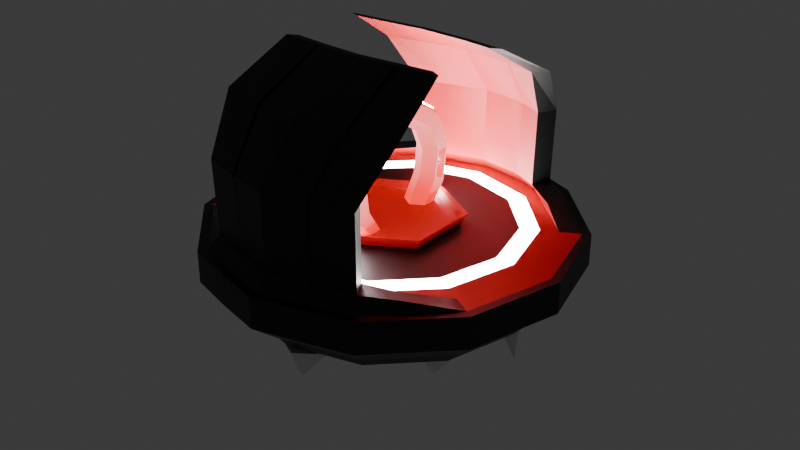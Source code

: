 # Source: Train_Launch_Control_blend.blend  (saved by Blender 4.5.91; exported with 4.5.12 LTS)
import bpy
from mathutils import Matrix  # noqa: F401  (used for matrix-valued properties, if any)

bpy.ops.wm.read_factory_settings(use_empty=True)
scene = bpy.context.scene
scene.name = 'Scene'

# ---- collections
col_collection = bpy.data.collections.new('Collection'); scene.collection.children.link(col_collection)

# ---- materials (node trees are filled in below, after node groups)
mat_material_004 = bpy.data.materials.new('Material.004')
mat_material_005 = bpy.data.materials.new('Material.005')
mat_material_003 = bpy.data.materials.new('Material.003')
mat_material_008 = bpy.data.materials.new('Material.008')
mat_material = bpy.data.materials.new('Material')
mat_material.preview_render_type = 'CUBE'
mat_material_001 = bpy.data.materials.new('Material.001')
mat_material_002 = bpy.data.materials.new('Material.002')
mat_material_009 = bpy.data.materials.new('Material.009')

# ---- node groups
ng_smooth_by_angle = bpy.data.node_groups.new('Smooth by Angle', 'GeometryNodeTree')
_s = ng_smooth_by_angle.interface.new_socket(name='Mesh', in_out='OUTPUT', socket_type='NodeSocketGeometry')
_s = ng_smooth_by_angle.interface.new_socket(name='Mesh', in_out='INPUT', socket_type='NodeSocketGeometry')
_s = ng_smooth_by_angle.interface.new_socket(name='Angle', in_out='INPUT', socket_type='NodeSocketFloat')
_s.subtype = 'ANGLE'
_s.default_value = 0.5236
_s.min_value = 0.0
_s.max_value = 3.142
_s.description = 'Maximum face angle for smooth edges'
_s = ng_smooth_by_angle.interface.new_socket(name='Ignore Sharpness', in_out='INPUT', socket_type='NodeSocketBool')
_s.force_non_field = True
ng_smooth_by_angle.description = 'Set the sharpness of mesh edges based on the angle between the neighboring faces'
ng_smooth_by_angle.is_modifier = True
_N = ng_smooth_by_angle.nodes; _L = ng_smooth_by_angle.links
n0 = _N.new('GeometryNodeSetShadeSmooth'); n0.name = 'Set Shade Smooth'; n0.location = (120, -80)
n0.domain = 'EDGE'
n1 = _N.new('GeometryNodeSetShadeSmooth'); n1.name = 'Set Shade Smooth.001'; n1.location = (300, -80)
n2 = _N.new('NodeGroupOutput'); n2.name = 'Group Output'; n2.location = (480, -80)
n3 = _N.new('GeometryNodeInputMeshEdgeAngle'); n3.name = 'Edge Angle'; n3.location = (-440, -240)
n4 = _N.new('NodeGroupInput'); n4.name = 'Group Input'; n4.location = (-80, -80)
n5 = _N.new('GeometryNodeInputEdgeSmooth'); n5.name = 'Is Edge Smooth'; n5.location = (-260, -120)
n6 = _N.new('GeometryNodeInputShadeSmooth'); n6.name = 'Is Shade Smooth'; n6.location = (-440, -397)
n7 = _N.new('FunctionNodeCompare'); n7.name = 'Compare'; n7.location = (-260, -260)
n7.operation = 'LESS_EQUAL'
n7.inputs[6].default_value = (0.0, 0.0, 0.0, 0.0)
n7.inputs[7].default_value = (0.0, 0.0, 0.0, 0.0)
n8 = _N.new('FunctionNodeBooleanMath'); n8.name = 'Boolean Math.001'; n8.location = (-80, -260)
n9 = _N.new('NodeGroupInput'); n9.name = 'Group Input.001'; n9.location = (-440, -329)
n10 = _N.new('NodeGroupInput'); n10.name = 'Group Input.002'; n10.location = (-259, -189)
n11 = _N.new('FunctionNodeBooleanMath'); n11.name = 'Boolean Math'; n11.location = (-80, -149)
n11.operation = 'OR'
n12 = _N.new('FunctionNodeBooleanMath'); n12.name = 'Boolean Math.002'; n12.location = (-260, -380)
n12.operation = 'OR'
n13 = _N.new('NodeGroupInput'); n13.name = 'Group Input.003'; n13.location = (-440, -460)
_L.new(n3.outputs[0], n7.inputs[0])
_L.new(n1.outputs[0], n2.inputs[0])
_L.new(n9.outputs[1], n7.inputs[1])
_L.new(n7.outputs[0], n8.inputs[0])
_L.new(n4.outputs[0], n0.inputs[0])
_L.new(n0.outputs[0], n1.inputs[0])
_L.new(n8.outputs[0], n0.inputs[2])
_L.new(n10.outputs[2], n11.inputs[1])
_L.new(n5.outputs[0], n11.inputs[0])
_L.new(n11.outputs[0], n0.inputs[1])
_L.new(n13.outputs[2], n12.inputs[1])
_L.new(n6.outputs[0], n12.inputs[0])
_L.new(n12.outputs[0], n8.inputs[1])
n2.is_active_output = True

# ---- material node trees
mat_material_004.use_nodes = True; mat_material_004.node_tree.nodes.clear()
_N = mat_material_004.node_tree.nodes; _L = mat_material_004.node_tree.links
n0 = _N.new('ShaderNodeBsdfPrincipled'); n0.name = 'Principled BSDF'; n0.location = (-200, 100)
n0.inputs[0].default_value = (0.448, 0.0, 0.004114, 1.0)
n1 = _N.new('ShaderNodeOutputMaterial'); n1.name = 'Material Output'; n1.location = (200, 100)
_L.new(n0.outputs[0], n1.inputs[0])
n1.is_active_output = True
mat_material_005.use_nodes = True; mat_material_005.node_tree.nodes.clear()
_N = mat_material_005.node_tree.nodes; _L = mat_material_005.node_tree.links
n0 = _N.new('ShaderNodeBsdfPrincipled'); n0.name = 'Principled BSDF'; n0.location = (-200, 100)
n0.inputs[0].default_value = (0.0, 0.0, 0.0, 1.0)
n1 = _N.new('ShaderNodeOutputMaterial'); n1.name = 'Material Output'; n1.location = (200, 100)
_L.new(n0.outputs[0], n1.inputs[0])
n1.is_active_output = True
mat_material_003.use_nodes = True; mat_material_003.node_tree.nodes.clear()
_N = mat_material_003.node_tree.nodes; _L = mat_material_003.node_tree.links
n0 = _N.new('ShaderNodeOutputMaterial'); n0.name = 'Material Output'; n0.location = (312, 95)
n1 = _N.new('ShaderNodeBsdfPrincipled'); n1.name = 'Principled BSDF.001'; n1.location = (120, 95)
_L.new(n1.outputs[0], n0.inputs[0])
n0.is_active_output = True
mat_material_008.use_nodes = True; mat_material_008.node_tree.nodes.clear()
_N = mat_material_008.node_tree.nodes; _L = mat_material_008.node_tree.links
n0 = _N.new('ShaderNodeBsdfPrincipled'); n0.name = 'Principled BSDF'; n0.location = (-200, 100)
n0.inputs[0].default_value = (0.3802, 0.3261, 0.3322, 1.0)
n0.inputs[28].default_value = 35.8
n1 = _N.new('ShaderNodeOutputMaterial'); n1.name = 'Material Output'; n1.location = (200, 100)
_L.new(n0.outputs[0], n1.inputs[0])
n1.is_active_output = True
mat_material.use_nodes = True; mat_material.node_tree.nodes.clear()
_N = mat_material.node_tree.nodes; _L = mat_material.node_tree.links
n0 = _N.new('ShaderNodeBsdfPrincipled'); n0.name = 'Principled BSDF'; n0.location = (-200, 100)
n0.inputs[0].default_value = (0.4016, 0.3113, 0.3052, 1.0)
n0.inputs[2].default_value = 0.5191
n0.inputs[3].default_value = 1.3
n0.inputs[27].default_value = (0.07119, 0.0, 0.0, 1.0)
n0.inputs[28].default_value = 23.1
n1 = _N.new('ShaderNodeOutputMaterial'); n1.name = 'Material Output'; n1.location = (200, 100)
_L.new(n0.outputs[0], n1.inputs[0])
n1.is_active_output = True
mat_material_001.use_nodes = True; mat_material_001.node_tree.nodes.clear()
_N = mat_material_001.node_tree.nodes; _L = mat_material_001.node_tree.links
n0 = _N.new('ShaderNodeBsdfPrincipled'); n0.name = 'Principled BSDF'; n0.location = (-200, 100)
n0.inputs[0].default_value = (1.0, 1.0, 1.0, 1.0)
n0.inputs[27].default_value = (0.7874, 0.71, 0.7375, 1.0)
n0.inputs[28].default_value = 340.3
n1 = _N.new('ShaderNodeOutputMaterial'); n1.name = 'Material Output'; n1.location = (200, 100)
_L.new(n0.outputs[0], n1.inputs[0])
n1.is_active_output = True
mat_material_002.use_nodes = True; mat_material_002.node_tree.nodes.clear()
_N = mat_material_002.node_tree.nodes; _L = mat_material_002.node_tree.links
n0 = _N.new('ShaderNodeBsdfPrincipled'); n0.name = 'Principled BSDF'; n0.location = (-200, 100)
n0.inputs[0].default_value = (0.5356, 0.4738, 0.5131, 1.0)
n0.inputs[28].default_value = 2.1
n1 = _N.new('ShaderNodeOutputMaterial'); n1.name = 'Material Output'; n1.location = (200, 100)
_L.new(n0.outputs[0], n1.inputs[0])
n1.is_active_output = True
mat_material_009.use_nodes = True; mat_material_009.node_tree.nodes.clear()
_N = mat_material_009.node_tree.nodes; _L = mat_material_009.node_tree.links
n0 = _N.new('ShaderNodeBsdfPrincipled'); n0.name = 'Principled BSDF'; n0.location = (-200, 100)
n0.inputs[0].default_value = (0.466, 0.0, 0.007656, 1.0)
n1 = _N.new('ShaderNodeOutputMaterial'); n1.name = 'Material Output'; n1.location = (200, 100)
_L.new(n0.outputs[0], n1.inputs[0])
n1.is_active_output = True

# ---- world
world_world = bpy.data.worlds.new('World'); scene.world = world_world
world_world.use_nodes = True; world_world.node_tree.nodes.clear()
_N = world_world.node_tree.nodes; _L = world_world.node_tree.links
n0 = _N.new('ShaderNodeOutputWorld'); n0.name = 'World Output'; n0.location = (200, 100)
n1 = _N.new('ShaderNodeBackground'); n1.name = 'Background'; n1.location = (-200, 100)
n1.inputs[0].default_value = (0.05088, 0.05088, 0.05088, 1.0)
_L.new(n1.outputs[0], n0.inputs[0])
n0.is_active_output = True
world_world.color = (0.05088, 0.05088, 0.05088)
world_world.sun_shadow_jitter_overblur = 0.0

# ---- meshes
me_cylinder_001 = bpy.data.meshes.new('Cylinder.001')
me_cylinder_001.from_pydata([(-0.01083, 0.7744, 3.466), (0.3754, 0.6709, 3.466), (0.6582, 0.3882, 3.466), (0.7617, 0.001923, 3.466), (0.6582, -0.3843, 3.466), (0.3754, -0.6671, 3.466), (-0.01083, -0.7706, 3.466), (-0.3971, -0.6671, 3.466), (-0.6798, -0.3843, 3.466), (-0.7833, 0.001923, 3.466), (-0.6798, 0.3882, 3.466), (-0.3971, 0.6709, 3.466), (0.5, 0.866, 1.0), (0.0, 1.0, 1.0), (0.866, 0.5, 1.0), (1.0, 0.0, 1.0), (0.866, -0.5, 1.0), (0.5, -0.866, 1.0), (0.0, -1.0, 1.0), (-0.5, -0.866, 1.0), (-0.866, -0.5, 1.0), (-1.0, 0.0, 1.0), (-0.866, 0.5, 1.0), (-0.5, 0.866, 1.0), (0.4123, 0.7141, 2.67), (0.0, 0.8246, 2.67), (0.7141, 0.4123, 2.67), (0.8246, 0.0, 2.67), (0.7141, -0.4123, 2.67), (0.4123, -0.7141, 2.67), (0.0, -0.8246, 2.67), (-0.4123, -0.7141, 2.67), (-0.7141, -0.4123, 2.67), (-0.8246, 0.0, 2.67), (-0.7141, 0.4123, 2.67), (-0.4123, 0.7141, 2.67), (-0.02552, 0.00453, 6.849), (-0.06033, 0.483, 4.179), (0.1746, 0.42, 4.179), (-0.2952, -0.3937, 4.179), (-0.4672, -0.2217, 4.179), (0.3465, -0.2217, 4.179), (0.1746, -0.3937, 4.179), (-0.2952, 0.42, 4.179), (0.3465, 0.2481, 4.179), (-0.5301, 0.01319, 4.179), (-0.06033, -0.4566, 4.179), (0.4095, 0.01319, 4.179), (-0.4672, 0.2481, 4.179), (0.0, 1.0, -1.0), (0.5, 0.866, -1.0), (0.866, 0.5, -1.0), (1.0, 0.0, -1.0), (0.866, -0.5, -1.0), (0.5, -0.866, -1.0), (0.0, -1.0, -1.0), (-0.5, -0.866, -1.0), (-0.866, -0.5, -1.0), (-1.0, 0.0, -1.0), (-0.866, 0.5, -1.0), (-0.5, 0.866, -1.0), (3.736e-10, 0.9526, -1.0), (0.4763, 0.825, -1.0), (0.825, 0.4763, -1.0), (0.9526, -4.982e-10, -1.0), (0.825, -0.4763, -1.0), (0.4763, -0.825, -1.0), (3.736e-10, -0.9526, -1.0), (-0.4763, -0.825, -1.0), (-0.825, -0.4763, -1.0), (-0.9526, -4.982e-10, -1.0), (-0.825, 0.4763, -1.0), (-0.4763, 0.825, -1.0), (2.44e-09, 0.839, -1.0), (0.4195, 0.7266, -1.0), (0.7266, 0.4195, -1.0), (0.839, -4.982e-10, -1.0), (0.7266, -0.4195, -1.0), (0.4195, -0.7266, -1.0), (2.44e-09, -0.839, -1.0), (-0.4195, -0.7266, -1.0), (-0.7266, -0.4195, -1.0), (-0.839, -4.982e-10, -1.0), (-0.7266, 0.4195, -1.0), (-0.4195, 0.7266, -1.0), (2.723e-10, 0.8858, -1.803), (0.4429, 0.7672, -1.803), (0.6296, 0.6501, -1.589), (0.5938, -0.6801, -1.743), (0.4429, -0.7672, -1.803), (2.723e-10, -0.8858, -1.803), (-0.4429, -0.7672, -1.803), (-0.6687, -0.6125, -1.486), (-0.7039, 0.5903, -1.413), (-0.4429, 0.7672, -1.803), (2.194e-09, 0.7802, -1.803), (0.3901, 0.6757, -1.803), (0.5562, 0.5716, -1.586), (0.5436, -0.6053, -1.609), (0.3901, -0.6757, -1.803), (2.194e-09, -0.7802, -1.803), (-0.3901, -0.6757, -1.803), (-0.5743, -0.5457, -1.486), (-0.6218, 0.5162, -1.413), (-0.3901, 0.6757, -1.803), (0.0, 0.0, -1.0), (0.08586, 0.2697, 6.294), (-0.06035, 0.2955, 6.294), (0.1841, 0.1543, 6.294), (0.222, 0.01319, 6.294), (0.1841, -0.128, 6.294), (0.08081, -0.2313, 6.294), (-0.06035, -0.2691, 6.294), (-0.2015, -0.2313, 6.294), (-0.3048, -0.128, 6.294), (-0.3427, 0.01319, 6.294), (-0.3048, 0.1543, 6.294), (-0.2015, 0.2577, 6.294), (0.3723, 0.6449, -1.037), (3.215e-09, 0.7446, -1.037), (0.6449, 0.3723, -1.037), (0.7446, 1.741e-09, -1.037), (0.6449, -0.3723, -1.037), (0.3723, -0.6449, -1.037), (9.365e-09, -0.7446, -1.037), (-0.3723, -0.6449, -1.037), (-0.6449, -0.3723, -1.037), (-0.7446, -4.409e-09, -1.037), (-0.6449, 0.3723, -1.037), (-0.3723, 0.6449, -1.037), (-4.146e-09, 0.6447, -1.04), (0.3224, 0.5583, -1.04), (0.5583, 0.3224, -1.04), (0.6447, 4.899e-09, -1.04), (0.5583, -0.3224, -1.04), (0.3224, -0.5583, -1.04), (1.004e-08, -0.6447, -1.04), (-0.3224, -0.5583, -1.04), (-0.5583, -0.3224, -1.04), (-0.6447, -9.288e-09, -1.04), (-0.5583, 0.3224, -1.04), (-0.3224, 0.5583, -1.04), (2.844e-10, 0.2729, -12.03), (0.4627, 0.2363, -12.03), (0.4627, -0.2363, -12.03), (2.844e-10, -0.2729, -12.03), (-0.4627, -0.2363, -12.03), (-0.4627, 0.2363, -12.03), (2.292e-09, 0.2403, -12.03), (0.4075, 0.2081, -12.03), (0.4075, -0.2081, -12.03), (2.292e-09, -0.2403, -12.03), (-0.4075, -0.2081, -12.03), (-0.4075, 0.2081, -12.03), (0.4483, 0.7765, -6.554), (0.3949, 0.6839, -6.554), (1.487e-09, 0.8966, -6.554), (-0.4483, 0.7765, -6.554), (3.432e-09, 0.7897, -6.554), (-0.3949, 0.6839, -6.554), (0.4483, -0.7765, -6.554), (0.3949, -0.6839, -6.554), (1.487e-09, -0.8966, -6.554), (3.432e-09, -0.7897, -6.554), (-0.4483, -0.7765, -6.554), (-0.3949, -0.6839, -6.554), (0.4596, 0.5041, -9.845), (8.564e-10, 0.6609, -9.845), (3.121e-09, 0.5821, -9.845), (-0.4596, 0.5041, -9.845), (0.5219, 0.5723, -9.845), (-0.5219, 0.5723, -9.845), (0.5219, -0.5723, -9.845), (8.564e-10, -0.6609, -9.845), (-0.5219, -0.5723, -9.845), (-0.4596, -0.5041, -9.845), (0.4596, -0.5041, -9.845), (3.121e-09, -0.5821, -9.845), (0.0, 0.2158, 2.296), (0.0, 0.3354, -1.413), (0.1869, 0.1079, 2.296), (0.2905, 0.1677, -1.413), (0.1869, -0.1079, 2.296), (0.2905, -0.1677, -1.413), (0.0, -0.2158, 2.296), (0.0, -0.3354, -1.413), (-0.1869, -0.1079, 2.296), (-0.2905, -0.1677, -1.413), (-0.1869, 0.1079, 2.296), (-0.2905, 0.1677, -1.413), (0.3123, 0.1803, -1.413), (0.0, 0.3606, -1.413), (0.3123, -0.1803, -1.413), (0.0, -0.3606, -1.413), (-0.3123, -0.1803, -1.413), (-0.3123, 0.1803, -1.413), (0.3299, 0.1929, -1.761), (-0.00421, 0.3858, -1.761), (0.3299, -0.1929, -1.761), (-0.00421, -0.3858, -1.761), (-0.3383, -0.1929, -1.761), (-0.3383, 0.1929, -1.761), (0.3066, 0.1794, -1.761), (-0.00421, 0.3588, -1.761), (0.3066, -0.1794, -1.761), (-0.00421, -0.3588, -1.761), (-0.315, -0.1794, -1.761), (-0.315, 0.1794, -1.761), (0.2846, -0.9237, -1.0), (0.2482, -0.9335, -1.0), (0.2482, -0.9335, 1.0), (0.2846, -0.9237, 1.0), (0.2047, -0.7698, 2.67), (0.2347, -0.7617, 2.67), (0.195, -0.7154, 3.466), (0.06482, -0.4231, 4.179), (0.2711, -0.88, -1.0), (0.2364, -0.8893, -1.0), (0.2388, -0.775, -1.0), (0.2082, -0.7832, -1.0), (0.2521, -0.8183, -1.803), (0.2199, -0.8269, -1.803), (0.222, -0.7207, -1.803), (0.1936, -0.7283, -1.803), (0.2119, -0.6879, -1.037), (0.1848, -0.6951, -1.037), (0.2633, -0.2521, -12.03), (0.2297, -0.2547, -12.03), (0.2319, -0.222, -12.03), (0.2023, -0.2243, -12.03), (0.2247, -0.7295, -6.554), (0.196, -0.7372, -6.554), (0.2225, -0.837, -6.554), (0.2552, -0.8283, -6.554), (0.2616, -0.5377, -9.845), (0.2282, -0.5433, -9.845), (0.259, -0.6169, -9.845), (0.297, -0.6105, -9.845), (0.27, -0.8704, -0.9554), (0.2372, -0.8792, -0.9554), (0.252, -0.8122, -1.713), (0.2216, -0.8204, -1.713), (0.2626, -0.2776, -11.7), (0.2308, -0.2801, -11.7), (0.2241, -0.8299, -6.533), (0.2549, -0.8216, -6.533), (0.2586, -0.6221, -9.64), (0.2944, -0.616, -9.64), (-0.2332, -0.9434, -1.0), (-0.2622, -0.9356, -1.0), (-0.2622, -0.9356, 1.0), (-0.2332, -0.9434, 1.0), (-0.2201, -0.7715, 2.67), (-0.1962, -0.7779, 2.67), (-0.2072, -0.7239, 3.466), (-0.1815, -0.43, 4.179), (-0.2232, -0.8987, -1.0), (-0.2508, -0.8913, -1.0), (-0.1992, -0.7915, -1.0), (-0.2235, -0.785, -1.0), (-0.2091, -0.8357, -1.803), (-0.2348, -0.8288, -1.803), (-0.1868, -0.7361, -1.803), (-0.2094, -0.73, -1.803), (-0.1793, -0.6967, -1.037), (-0.2009, -0.6909, -1.037), (-0.2174, -0.2574, -12.03), (-0.2443, -0.2553, -12.03), (-0.2158, -0.2267, -12.03), (-0.2394, -0.2249, -12.03), (-0.1888, -0.745, -6.554), (-0.2117, -0.7389, -6.554), (-0.2374, -0.8389, -6.554), (-0.2114, -0.8459, -6.554), (-0.2161, -0.5491, -9.845), (-0.2428, -0.5446, -9.845), (-0.2727, -0.6183, -9.845), (-0.2424, -0.6235, -9.845), (-0.2234, -0.8976, -1.013), (-0.2502, -0.8904, -1.013), (-0.2097, -0.8366, -1.79), (-0.2346, -0.8299, -1.79), (-0.2178, -0.2764, -11.8), (-0.2438, -0.2744, -11.8), (-0.2371, -0.8397, -6.392), (-0.2119, -0.8465, -6.392), (-0.2714, -0.626, -9.58), (-0.242, -0.631, -9.58), (-0.2759, 0.9261, -1.0), (-0.2759, 0.9261, 1.0), (-0.2275, 0.7637, 2.67), (-0.2239, 0.7173, 3.466), (-0.1343, 0.2757, 6.294), (-0.1899, 0.4483, 4.179), (-0.2628, 0.8822, -1.0), (-0.2314, 0.777, -1.0), (-0.2444, 0.8204, -1.803), (-0.2152, 0.7225, -1.803), (-0.2054, 0.6896, -1.037), (-0.2553, 0.2527, -12.03), (-0.2248, 0.2226, -12.03), (-0.2178, 0.7313, -6.554), (-0.2473, 0.8304, -6.554), (-0.2536, 0.539, -9.845), (-0.2879, 0.612, -9.845), (-0.2481, 0.9335, -1.0), (-0.1769, 0.4518, 4.179), (-0.2363, 0.8893, -1.0), (-0.2081, 0.7832, -1.0), (-0.2197, 0.827, -1.803), (-0.1935, 0.7283, -1.803), (-0.1847, 0.6952, -1.037), (-0.2295, 0.2547, -12.03), (-0.2022, 0.2244, -12.03), (-0.1959, 0.7372, -6.554), (-0.228, 0.5434, -9.845), (-0.2481, 0.9335, 1.0), (-0.2046, 0.7698, 2.67), (-0.2025, 0.7231, 3.466), (-0.2224, 0.837, -6.554), (-0.2589, 0.6169, -9.845), (0.2666, 0.9553, -1.0), (0.2972, 0.9471, -1.0), (0.2972, 0.9471, 1.0), (0.2666, 0.9553, 1.0), (0.2626, 0.781, 2.67), (0.2373, 0.7878, 2.67), (0.2415, 0.7336, 3.466), (0.2178, 0.7399, 3.466), (0.1179, 0.462, 4.179), (0.1323, 0.4581, 4.179), (0.2587, 0.9101, -1.0), (0.2879, 0.9022, -1.0), (0.2397, 0.8015, -1.0), (0.2655, 0.7946, -1.0), (0.2475, 0.8463, -1.803), (0.2747, 0.839, -1.803), (0.2299, 0.7454, -1.803), (0.2538, 0.739, -1.803), (0.224, 0.6841, -1.037), (0.2468, 0.6779, -1.037), (0.2541, 0.2607, -12.03), (0.2825, 0.2584, -12.03), (0.2357, 0.2296, -12.03), (0.2607, 0.2276, -12.03), (0.2768, 0.8492, -6.554), (0.2493, 0.8566, -6.554), (0.2315, 0.7545, -6.554), (0.2557, 0.748, -6.554), (0.3059, 0.6259, -9.845), (0.2738, 0.6313, -9.845), (0.2531, 0.5561, -9.845), (0.2813, 0.5513, -9.845), (-0.2235, 0.8313, -6.537), (-0.2473, 0.8249, -6.537), (-0.2583, 0.6212, -9.679), (-0.286, 0.6165, -9.679), (-0.2445, 0.8154, -1.649), (-0.262, 0.8744, -0.8827), (-0.2549, 0.2734, -11.76), (-0.2368, 0.8812, -0.8827), (-0.221, 0.8217, -1.649), (-0.2303, 0.2753, -11.76), (0.2592, 0.9018, -0.8827), (0.2871, 0.8943, -0.8827), (0.2486, 0.8409, -1.649), (0.2745, 0.8339, -1.649), (0.2549, 0.2818, -11.76), (0.282, 0.2796, -11.76), (0.2766, 0.8437, -6.537), (0.2503, 0.8507, -6.537), (0.3043, 0.6305, -9.679), (0.2737, 0.6357, -9.679)], [], [(322, 323, 12, 50), (50, 12, 14, 51), (51, 14, 15, 52), (52, 15, 16, 53), (53, 16, 17, 54), (209, 210, 18, 55), (249, 250, 19, 56), (56, 19, 20, 57), (57, 20, 21, 58), (58, 21, 22, 59), (329, 37, 107, 106), (59, 22, 23, 60), (305, 316, 13, 49), (24, 26, 14, 12), (26, 27, 15, 14), (27, 28, 16, 15), (28, 29, 17, 16), (213, 211, 17, 29), (212, 210, 211, 213), (252, 250, 251, 253), (32, 33, 21, 20), (33, 34, 22, 21), (34, 35, 23, 22), (317, 25, 13, 316), (212, 30, 18, 210), (327, 1, 24, 325), (1, 2, 26, 24), (2, 3, 27, 26), (3, 4, 28, 27), (4, 5, 29, 28), (214, 6, 30, 212), (254, 7, 31, 252), (7, 8, 32, 31), (8, 9, 33, 32), (9, 10, 34, 33), (10, 11, 35, 34), (318, 0, 25, 317), (40, 39, 113, 114), (42, 41, 110, 111), (293, 43, 117, 292), (44, 38, 106, 108), (45, 40, 114, 115), (47, 44, 108, 109), (48, 45, 115, 116), (255, 46, 112), (41, 47, 109, 110), (43, 48, 116, 117), (11, 10, 48, 43), (4, 3, 47, 41), (254, 6, 46, 255), (10, 9, 45, 48), (3, 2, 44, 47), (325, 24, 12, 323), (9, 8, 40, 45), (2, 1, 38, 44), (291, 11, 43, 293), (5, 4, 41, 42), (8, 7, 39, 40), (328, 0, 37, 329), (331, 61, 49, 321), (63, 62, 50, 51), (64, 63, 51, 52), (65, 64, 52, 53), (66, 65, 53, 54), (216, 66, 54, 208), (256, 67, 55, 248), (69, 68, 56, 57), (70, 69, 57, 58), (71, 70, 58, 59), (72, 71, 59, 60), (294, 72, 60, 288), (71, 72, 94, 93), (333, 73, 95, 337), (83, 71, 93, 103), (81, 80, 101, 102), (62, 63, 87, 86), (102, 92, 69, 81), (258, 79, 100, 262), (332, 62, 86, 336), (68, 69, 92, 91), (218, 78, 99, 222), (339, 119, 73, 333), (120, 118, 74, 75), (121, 120, 75, 76), (122, 121, 76, 77), (123, 122, 77, 78), (224, 123, 78, 218), (264, 124, 79, 258), (126, 125, 80, 81), (127, 126, 81, 82), (128, 127, 82, 83), (129, 128, 83, 84), (298, 129, 84, 295), (236, 173, 145, 227), (97, 96, 86, 87), (99, 98, 88, 89), (176, 172, 144, 150), (320, 167, 142, 312), (102, 101, 91, 92), (69, 70, 82, 81), (70, 71, 83, 82), (104, 103, 93, 94), (170, 166, 149, 143), (75, 74, 96, 97), (307, 61, 85, 309), (65, 66, 89, 88), (84, 83, 103, 104), (63, 75, 97, 87), (217, 67, 90, 221), (295, 84, 104, 297), (78, 77, 98, 99), (257, 68, 91, 261), (36, 106, 107), (36, 108, 106), (36, 109, 108), (36, 110, 109), (36, 111, 110), (36, 112, 111), (36, 113, 112), (36, 114, 113), (36, 115, 114), (36, 116, 115), (36, 117, 116), (65, 88, 98, 77), (63, 64, 76, 75), (64, 65, 77, 76), (105, 130, 131), (105, 131, 132), (105, 132, 133), (105, 133, 134), (105, 134, 135), (105, 135, 136), (105, 136, 137), (105, 137, 138), (105, 138, 139), (105, 139, 140), (105, 140, 141), (105, 141, 130), (343, 148, 142, 341), (228, 150, 144, 226), (268, 151, 145, 266), (300, 153, 147, 299), (351, 168, 148, 343), (349, 170, 143, 342), (234, 176, 150, 228), (276, 174, 146, 267), (303, 169, 153, 300), (174, 175, 152, 146), (274, 177, 151, 268), (169, 171, 147, 153), (104, 94, 157, 159), (297, 104, 159, 301), (336, 86, 154, 345), (337, 95, 158, 347), (86, 96, 155, 154), (309, 85, 156, 319), (262, 100, 163, 270), (91, 101, 165, 164), (261, 91, 164, 272), (222, 99, 161, 230), (99, 89, 160, 161), (221, 90, 162, 232), (159, 157, 171, 169), (301, 159, 169, 303), (345, 154, 170, 349), (347, 158, 168, 351), (154, 155, 166, 170), (319, 156, 167, 320), (270, 163, 177, 274), (164, 165, 175, 174), (272, 164, 174, 276), (230, 161, 176, 234), (161, 160, 172, 176), (232, 162, 173, 236), (178, 180, 190, 191), (180, 182, 192, 190), (182, 184, 193, 192), (184, 186, 194, 193), (186, 188, 195, 194), (188, 178, 191, 195), (184, 188, 186), (190, 196, 197, 191), (194, 200, 199, 193), (187, 206, 200, 194), (185, 205, 206, 187), (187, 194, 195, 189), (191, 197, 201, 195), (203, 197, 196, 202), (202, 196, 198, 204), (204, 198, 199, 205), (205, 199, 200, 206), (207, 201, 197, 203), (179, 203, 202, 181), (193, 199, 198, 192), (192, 198, 196, 190), (195, 201, 207, 189), (181, 202, 204, 183), (189, 207, 203, 179), (183, 204, 205, 185), (160, 233, 237, 172), (217, 221, 241, 239), (163, 231, 235, 177), (231, 230, 234, 235), (89, 220, 233, 160), (227, 226, 242, 243), (100, 223, 231, 163), (223, 222, 230, 231), (177, 235, 229, 151), (235, 234, 228, 229), (151, 229, 227, 145), (229, 228, 226, 227), (66, 216, 220, 89), (220, 216, 238, 240), (172, 237, 226, 144), (221, 232, 244, 241), (124, 225, 219, 79), (225, 224, 218, 219), (79, 219, 223, 100), (219, 218, 222, 223), (67, 217, 209, 55), (217, 216, 208, 209), (6, 214, 215, 46), (5, 214, 213, 29), (214, 212, 213), (253, 251, 18, 30), (252, 31, 19, 250), (54, 17, 211, 208), (208, 211, 210, 209), (245, 244, 246, 247), (240, 241, 244, 245), (238, 239, 241, 240), (247, 246, 243, 242), (216, 217, 239, 238), (237, 233, 245, 247), (226, 237, 247, 242), (233, 220, 240, 245), (232, 236, 246, 244), (236, 227, 243, 246), (162, 273, 277, 173), (256, 257, 279, 278), (165, 271, 275, 175), (271, 270, 274, 275), (90, 260, 273, 162), (267, 266, 282, 283), (101, 263, 271, 165), (263, 262, 270, 271), (36, 107, 292, 117), (173, 277, 266, 145), (261, 272, 284, 281), (152, 269, 267, 146), (269, 268, 266, 267), (67, 256, 260, 90), (257, 261, 281, 279), (125, 265, 259, 80), (265, 264, 258, 259), (80, 259, 263, 101), (259, 258, 262, 263), (68, 257, 249, 56), (257, 256, 248, 249), (214, 5, 42, 215), (6, 254, 253, 30), (254, 252, 253), (31, 32, 20, 19), (55, 18, 251, 248), (248, 251, 250, 249), (285, 284, 286, 287), (280, 281, 284, 285), (287, 286, 283, 282), (278, 279, 281, 280), (266, 277, 287, 282), (277, 273, 285, 287), (260, 256, 278, 280), (273, 260, 280, 285), (276, 267, 283, 286), (272, 276, 286, 284), (113, 255, 112), (179, 181, 183, 185, 187, 189), (188, 184, 178), (178, 184, 180), (180, 184, 182), (215, 42, 111), (39, 255, 113), (112, 46, 215), (215, 111, 112), (254, 255, 39, 7), (157, 302, 304, 171), (314, 301, 303, 315), (94, 296, 302, 157), (310, 297, 301, 314), (315, 303, 300, 313), (313, 300, 299, 312), (308, 295, 297, 310), (72, 294, 296, 94), (171, 304, 299, 147), (311, 298, 295, 308), (307, 294, 288, 305), (318, 291, 293, 306), (306, 293, 292), (11, 291, 290, 35), (35, 290, 289, 23), (60, 23, 289, 288), (37, 306, 292, 107), (0, 318, 306, 37), (61, 307, 305, 49), (119, 311, 308, 73), (73, 308, 310, 95), (148, 313, 312, 142), (168, 315, 313, 148), (95, 310, 314, 158), (158, 314, 315, 168), (299, 304, 356, 359), (336, 345, 369, 366), (304, 302, 354, 356), (307, 309, 361, 360), (291, 318, 317, 290), (290, 317, 316, 289), (288, 289, 316, 305), (155, 348, 352, 166), (348, 347, 351, 352), (156, 346, 350, 167), (296, 294, 358, 357), (96, 338, 348, 155), (338, 337, 347, 348), (85, 335, 346, 156), (346, 335, 365, 370), (167, 350, 341, 142), (309, 319, 353, 361), (166, 352, 344, 149), (352, 351, 343, 344), (149, 344, 342, 143), (344, 343, 341, 342), (118, 340, 334, 74), (340, 339, 333, 334), (61, 331, 335, 85), (342, 341, 367, 368), (74, 334, 338, 96), (334, 333, 337, 338), (62, 332, 322, 50), (332, 331, 321, 322), (1, 327, 330, 38), (327, 328, 329, 330), (25, 326, 324, 13), (326, 325, 323, 324), (0, 328, 326, 25), (328, 327, 325, 326), (38, 330, 106), (330, 329, 106), (49, 13, 324, 321), (321, 324, 323, 322), (275, 274, 268, 269, 152, 175), (354, 353, 355, 356), (357, 361, 353, 354), (358, 360, 361, 357), (356, 355, 362, 359), (370, 369, 371, 372), (365, 366, 369, 370), (372, 371, 368, 367), (363, 364, 366, 365), (320, 312, 362, 355), (341, 350, 372, 367), (335, 331, 363, 365), (312, 299, 359, 362), (331, 332, 364, 363), (302, 296, 357, 354), (349, 342, 368, 371), (350, 346, 370, 372), (332, 336, 366, 364), (294, 307, 360, 358), (345, 349, 371, 369), (319, 320, 355, 353)])
me_cylinder_001.polygons.foreach_set('material_index', [1, 1, 1, 1, 1, 1, 1, 1, 1, 1, 0, 1, 1, 1, 1, 1, 1, 1, 1, 0, 1, 1, 1, 1, 1, 1, 1, 1, 1, 1, 1, 1, 1, 1, 1, 1, 1, 0, 0, 0, 0, 0, 0, 0, 0, 0, 0, 1, 1, 1, 1, 1, 1, 1, 1, 1, 1, 1, 1, 1, 1, 1, 1, 1, 1, 1, 1, 1, 1, 1, 1, 1, 0, 1, 1, 1, 1, 1, 1, 1, 1, 0, 0, 0, 0, 0, 0, 0, 0, 0, 0, 0, 0, 1, 1, 1, 1, 1, 1, 0, 0, 1, 1, 0, 1, 1, 0, 1, 1, 0, 1, 1, 0, 0, 0, 0, 0, 0, 0, 0, 0, 0, 0, 1, 0, 0, 1, 1, 1, 1, 1, 1, 1, 1, 1, 1, 1, 1, 1, 1, 1, 1, 0, 1, 0, 1, 0, 1, 0, 1, 1, 0, 1, 0, 1, 1, 0, 1, 1, 0, 1, 1, 1, 0, 1, 0, 1, 1, 0, 1, 1, 0, 1, 1, 0, 0, 0, 0, 0, 0, 0, 0, 0, 0, 0, 0, 0, 0, 0, 0, 0, 0, 0, 0, 0, 0, 0, 0, 0, 1, 1, 0, 0, 1, 1, 0, 0, 0, 0, 1, 1, 1, 1, 1, 1, 0, 0, 1, 1, 1, 1, 1, 1, 1, 0, 1, 1, 1, 1, 1, 1, 1, 1, 1, 1, 1, 1, 1, 1, 1, 0, 0, 1, 1, 0, 0, 0, 1, 1, 1, 1, 1, 1, 0, 0, 1, 1, 1, 1, 1, 1, 1, 1, 1, 1, 1, 1, 1, 1, 1, 1, 1, 1, 1, 1, 0, 0, 0, 0, 0, 0, 0, 0, 0, 1, 1, 0, 1, 0, 0, 1, 0, 1, 1, 0, 1, 1, 0, 1, 1, 1, 0, 1, 1, 0, 0, 1, 0, 0, 0, 1, 1, 1, 1, 1, 1, 1, 0, 0, 1, 1, 0, 0, 1, 1, 1, 1, 0, 0, 1, 1, 0, 0, 1, 1, 0, 0, 1, 1, 1, 1, 1, 1, 1, 1, 0, 0, 1, 1, 0, 1, 1, 1, 1, 1, 1, 1, 1, 1, 1, 1, 1, 1, 1, 1, 1, 1, 1, 1, 1])
_uv = me_cylinder_001.uv_layers.new(name='UVMap')
_uv.uv.foreach_set('vector', [0.9671, 0.5, 0.9671, 1.0, 0.9167, 1.0, 0.9167, 0.5, 0.9167, 0.5, 0.9167, 1.0, 0.8333, 1.0, 0.8333, 0.5, 0.8333, 0.5, 0.8333, 1.0, 0.75, 1.0, 0.75, 0.5, 0.75, 0.5, 0.75, 1.0, 0.6667, 1.0, 0.6667, 0.5, 0.6667, 0.5, 0.6667, 1.0, 0.5833, 1.0, 0.5833, 0.5, 0.5414, 0.5, 0.5414, 1.0, 0.5, 1.0, 0.5, 0.5, 0.46, 0.5, 0.46, 1.0, 0.4167, 1.0, 0.4167, 0.5, 0.4167, 0.5, 0.4167, 1.0, 0.3333, 1.0, 0.3333, 0.5, 0.3333, 0.5, 0.3333, 1.0, 0.25, 1.0, 0.25, 0.5, 0.25, 0.5, 0.25, 1.0, 0.1667, 1.0, 0.1667, 0.5, 0.2728, 0.3808, 0.25, 0.3869, 0.25, 0.3869, 0.2728, 0.3808, 0.1667, 0.5, 0.1667, 1.0, 0.08333, 1.0, 0.08333, 0.5, 0.04134, 0.5, 0.04134, 1.0, 7.451e-08, 1.0, 7.451e-08, 0.5, 0.349, 0.4214, 0.4214, 0.349, 0.4578, 0.37, 0.37, 0.4578, 0.4214, 0.349, 0.4479, 0.25, 0.49, 0.25, 0.4578, 0.37, 0.4479, 0.25, 0.4214, 0.151, 0.6667, 1.0, 0.75, 1.0, 0.4214, 0.151, 0.349, 0.07861, 0.5833, 1.0, 0.6667, 1.0, 0.3063, 0.06718, 0.3183, 0.0283, 0.37, 0.04215, 0.349, 0.07861, 0.2991, 0.06526, 0.3096, 0.02596, 0.3183, 0.0283, 0.3063, 0.06718, 0.2025, 0.06483, 0.1923, 0.02545, 0.1993, 0.02358, 0.2082, 0.06329, 0.07861, 0.151, 0.05209, 0.25, 0.01, 0.25, 0.04215, 0.13, 0.05209, 0.25, 0.07861, 0.349, 0.04215, 0.37, 0.01, 0.25, 0.07861, 0.349, 0.151, 0.4214, 0.13, 0.4578, 0.04215, 0.37, 0.2009, 0.4348, 0.25, 0.4479, 0.25, 0.49, 0.1905, 0.474, 0.2991, 0.06526, 0.25, 0.05209, 0.25, 0.01, 0.3096, 0.02596, 0.2839, 0.4129, 0.336, 0.399, 0.349, 0.4214, 0.2891, 0.4374, 0.336, 0.399, 0.399, 0.336, 0.4214, 0.349, 0.349, 0.4214, 0.399, 0.336, 0.422, 0.25, 0.4479, 0.25, 0.4214, 0.349, 0.422, 0.25, 0.399, 0.164, 0.4214, 0.151, 0.4479, 0.25, 0.399, 0.164, 0.336, 0.101, 0.349, 0.07861, 0.4214, 0.151, 0.2927, 0.08942, 0.25, 0.07798, 0.25, 0.05209, 0.2991, 0.06526, 0.2087, 0.08905, 0.164, 0.101, 0.151, 0.07861, 0.2025, 0.06483, 0.164, 0.101, 0.101, 0.164, 0.07861, 0.151, 0.151, 0.07861, 0.101, 0.164, 0.07798, 0.25, 0.05209, 0.25, 0.07861, 0.151, 0.07798, 0.25, 0.101, 0.336, 0.07861, 0.349, 0.05209, 0.25, 0.101, 0.336, 0.164, 0.399, 0.151, 0.4214, 0.07861, 0.349, 0.2073, 0.4106, 0.25, 0.422, 0.25, 0.4479, 0.2009, 0.4348, 0.1314, 0.1815, 0.1815, 0.1314, 0.1815, 0.1314, 0.1314, 0.1815, 0.3185, 0.1314, 0.3686, 0.1815, 0.3686, 0.1815, 0.3185, 0.1314, 0.2122, 0.3768, 0.1815, 0.3686, 0.1815, 0.3686, 0.2122, 0.3768, 0.3686, 0.3185, 0.3185, 0.3686, 0.3185, 0.3686, 0.3686, 0.3185, 0.1131, 0.25, 0.1314, 0.1815, 0.1314, 0.1815, 0.1131, 0.25, 0.3869, 0.25, 0.3686, 0.3185, 0.3686, 0.3185, 0.3869, 0.25, 0.1314, 0.3185, 0.1131, 0.25, 0.1131, 0.25, 0.1314, 0.3185, 0.2211, 0.1208, 0.25, 0.1131, 0.25, 0.1131, 0.3686, 0.1815, 0.3869, 0.25, 0.3869, 0.25, 0.3686, 0.1815, 0.1815, 0.3686, 0.1314, 0.3185, 0.1314, 0.3185, 0.1815, 0.3686, 0.164, 0.399, 0.101, 0.336, 0.1314, 0.3185, 0.1815, 0.3686, 0.399, 0.164, 0.422, 0.25, 0.3869, 0.25, 0.3686, 0.1815, 0.2137, 0.08771, 0.25, 0.07798, 0.25, 0.1131, 0.2211, 0.1208, 0.101, 0.336, 0.07798, 0.25, 0.1131, 0.25, 0.1314, 0.3185, 0.422, 0.25, 0.399, 0.336, 0.3686, 0.3185, 0.3869, 0.25, 0.2891, 0.4374, 0.349, 0.4214, 0.37, 0.4578, 0.2974, 0.4773, 0.07798, 0.25, 0.101, 0.164, 0.1314, 0.1815, 0.1131, 0.25, 0.399, 0.336, 0.336, 0.399, 0.3185, 0.3686, 0.3686, 0.3185, 0.2025, 0.4093, 0.164, 0.399, 0.1815, 0.3686, 0.2122, 0.3768, 0.336, 0.101, 0.399, 0.164, 0.3686, 0.1815, 0.3185, 0.1314, 0.101, 0.164, 0.164, 0.101, 0.1815, 0.1314, 0.1314, 0.1815, 0.2787, 0.4143, 0.25, 0.422, 0.25, 0.3869, 0.2728, 0.3808, 0.7841, 0.4457, 0.75, 0.4548, 0.75, 0.49, 0.79, 0.4793, 0.9274, 0.3524, 0.8524, 0.4274, 0.87, 0.4578, 0.9578, 0.37, 0.9548, 0.25, 0.9274, 0.3524, 0.9578, 0.37, 0.99, 0.25, 0.9274, 0.1476, 0.9548, 0.25, 0.99, 0.25, 0.9578, 0.13, 0.8524, 0.07261, 0.9274, 0.1476, 0.9578, 0.13, 0.87, 0.04215, 0.8083, 0.06079, 0.8524, 0.07261, 0.87, 0.04215, 0.8183, 0.0283, 0.7067, 0.05676, 0.75, 0.04517, 0.75, 0.01, 0.6993, 0.02358, 0.5726, 0.1476, 0.6476, 0.07261, 0.63, 0.04215, 0.5422, 0.13, 0.5452, 0.25, 0.5726, 0.1476, 0.5422, 0.13, 0.51, 0.25, 0.5726, 0.3524, 0.5452, 0.25, 0.51, 0.25, 0.5422, 0.37, 0.6476, 0.4274, 0.5726, 0.3524, 0.5422, 0.37, 0.63, 0.4578, 0.6935, 0.4397, 0.6476, 0.4274, 0.63, 0.4578, 0.6838, 0.4723, 0.5726, 0.3524, 0.6476, 0.4274, 0.6476, 0.4274, 0.5948, 0.3746, 0.7747, 0.3917, 0.75, 0.3984, 0.75, 0.3984, 0.7747, 0.3917, 0.0, 0.0, 0.0, 0.0, 0.0, 0.0, 0.0, 0.0, 0.6215, 0.1758, 0.6758, 0.1215, 0.6758, 0.1215, 0.6215, 0.1758, 0.8524, 0.4274, 0.9274, 0.3524, 0.896, 0.3838, 0.8524, 0.4274, 0.0, 0.0, 0.0, 0.0, 0.0, 0.0, 0.0, 0.0, 0.7187, 0.11, 0.75, 0.1016, 0.75, 0.1016, 0.7187, 0.11, 0.7904, 0.444, 0.8524, 0.4274, 0.8524, 0.4274, 0.7904, 0.444, 0.6476, 0.07261, 0.5726, 0.1476, 0.5726, 0.1476, 0.6476, 0.07261, 0.7922, 0.1129, 0.8242, 0.1215, 0.8242, 0.1215, 0.7922, 0.1129, 0.7687, 0.3573, 0.75, 0.3624, 0.75, 0.3984, 0.7747, 0.3917, 0.8473, 0.3062, 0.8062, 0.3473, 0.8242, 0.3785, 0.8785, 0.3242, 0.8624, 0.25, 0.8473, 0.3062, 0.8785, 0.3242, 0.8984, 0.25, 0.8473, 0.1938, 0.8624, 0.25, 0.8984, 0.25, 0.8785, 0.1758, 0.8062, 0.1527, 0.8473, 0.1938, 0.8785, 0.1758, 0.8242, 0.1215, 0.782, 0.1462, 0.8062, 0.1527, 0.8242, 0.1215, 0.7922, 0.1129, 0.7263, 0.144, 0.75, 0.1376, 0.75, 0.1016, 0.7187, 0.11, 0.6527, 0.1938, 0.6938, 0.1527, 0.6758, 0.1215, 0.6215, 0.1758, 0.6376, 0.25, 0.6527, 0.1938, 0.6215, 0.1758, 0.6016, 0.25, 0.6527, 0.3062, 0.6376, 0.25, 0.6016, 0.25, 0.6215, 0.3242, 0.6938, 0.3473, 0.6527, 0.3062, 0.6215, 0.3242, 0.6758, 0.3785, 0.719, 0.3541, 0.6938, 0.3473, 0.6758, 0.3785, 0.7091, 0.3874, 0.8008, 0.05879, 0.75, 0.04517, 0.75, 0.04517, 0.8008, 0.05879, 0.8558, 0.3469, 0.8242, 0.3785, 0.8524, 0.4274, 0.896, 0.3838, 0.8242, 0.1215, 0.8558, 0.1531, 0.896, 0.1162, 0.8524, 0.07261, 0.8242, 0.1215, 0.8524, 0.07261, 0.8524, 0.07261, 0.8242, 0.1215, 0.6992, 0.4412, 0.75, 0.4548, 0.75, 0.4548, 0.6992, 0.4412, 0.6215, 0.1758, 0.6758, 0.1215, 0.6476, 0.07261, 0.5726, 0.1476, 0.5726, 0.1476, 0.5452, 0.25, 0.6016, 0.25, 0.6215, 0.1758, 0.5452, 0.25, 0.5726, 0.3524, 0.6215, 0.3242, 0.6016, 0.25, 0.6758, 0.3785, 0.6376, 0.3403, 0.5948, 0.3746, 0.6476, 0.4274, 0.8524, 0.4274, 0.8242, 0.3785, 0.8242, 0.3785, 0.8524, 0.4274, 0.8785, 0.3242, 0.8242, 0.3785, 0.8242, 0.3785, 0.8558, 0.3469, 0.6992, 0.4412, 0.75, 0.4548, 0.75, 0.4548, 0.6992, 0.4412, 0.9274, 0.1476, 0.8524, 0.07261, 0.8524, 0.07261, 0.896, 0.1162, 0.6758, 0.3785, 0.6215, 0.3242, 0.6376, 0.3403, 0.6758, 0.3785, 0.9274, 0.3524, 0.8785, 0.3242, 0.8558, 0.3469, 0.896, 0.3838, 0.8008, 0.05879, 0.75, 0.04517, 0.75, 0.04517, 0.8008, 0.05879, 0.7091, 0.3874, 0.6758, 0.3785, 0.6758, 0.3785, 0.7091, 0.3874, 0.8242, 0.1215, 0.8785, 0.1758, 0.8558, 0.1531, 0.8242, 0.1215, 0.7008, 0.05836, 0.6476, 0.07261, 0.6476, 0.07261, 0.7008, 0.05836, 0.3064, 0.3477, 0.2728, 0.3808, 0.25, 0.3869, 0.3477, 0.3064, 0.3686, 0.3185, 0.3185, 0.3686, 0.3628, 0.25, 0.3869, 0.25, 0.3686, 0.3185, 0.3477, 0.1936, 0.3686, 0.1815, 0.3869, 0.25, 0.3064, 0.1523, 0.3185, 0.1314, 0.3686, 0.1815, 0.25, 0.1372, 0.25, 0.1131, 0.3185, 0.1314, 0.1936, 0.1523, 0.1815, 0.1314, 0.25, 0.1131, 0.1523, 0.1936, 0.1314, 0.1815, 0.1815, 0.1314, 0.1372, 0.25, 0.1131, 0.25, 0.1314, 0.1815, 0.1523, 0.3064, 0.1314, 0.3185, 0.1131, 0.25, 0.1936, 0.3477, 0.1815, 0.3686, 0.1314, 0.3185, 0.9274, 0.1476, 0.896, 0.1162, 0.8558, 0.1531, 0.8785, 0.1758, 0.9274, 0.3524, 0.9548, 0.25, 0.8984, 0.25, 0.8785, 0.3242, 0.9548, 0.25, 0.9274, 0.1476, 0.8785, 0.1758, 0.8984, 0.25, 0.75, 0.2907, 0.75, 0.3366, 0.7933, 0.325, 0.7703, 0.2852, 0.7933, 0.325, 0.825, 0.2933, 0.7852, 0.2703, 0.825, 0.2933, 0.8366, 0.25, 0.7907, 0.25, 0.8366, 0.25, 0.825, 0.2067, 0.7852, 0.2297, 0.825, 0.2067, 0.7933, 0.175, 0.7703, 0.2148, 0.7933, 0.175, 0.75, 0.1634, 0.75, 0.2093, 0.75, 0.1634, 0.7067, 0.175, 0.7297, 0.2148, 0.7067, 0.175, 0.675, 0.2067, 0.7148, 0.2297, 0.675, 0.2067, 0.6634, 0.25, 0.7093, 0.25, 0.6634, 0.25, 0.675, 0.2933, 0.7148, 0.2703, 0.675, 0.2933, 0.7067, 0.325, 0.7297, 0.2852, 0.7067, 0.325, 0.75, 0.3366, 0.7747, 0.3917, 0.75, 0.3984, 0.75, 0.4548, 0.7841, 0.4457, 0.7922, 0.1129, 0.8242, 0.1215, 0.8524, 0.07261, 0.8083, 0.06079, 0.7187, 0.11, 0.75, 0.1016, 0.75, 0.04517, 0.7067, 0.05676, 0.7091, 0.3874, 0.6758, 0.3785, 0.6476, 0.4274, 0.6935, 0.4397, 0.7747, 0.3917, 0.75, 0.3984, 0.75, 0.3984, 0.7747, 0.3917, 0.7904, 0.444, 0.8524, 0.4274, 0.8524, 0.4274, 0.7904, 0.444, 0.7922, 0.1129, 0.8242, 0.1215, 0.8242, 0.1215, 0.7922, 0.1129, 0.7008, 0.05836, 0.6476, 0.07261, 0.6476, 0.07261, 0.7008, 0.05836, 0.7091, 0.3874, 0.6758, 0.3785, 0.6758, 0.3785, 0.7091, 0.3874, 0.6476, 0.07261, 0.6758, 0.1215, 0.6758, 0.1215, 0.6476, 0.07261, 0.7187, 0.11, 0.75, 0.1016, 0.75, 0.1016, 0.7187, 0.11, 0.6758, 0.3785, 0.6476, 0.4274, 0.6476, 0.4274, 0.6758, 0.3785, 0.6758, 0.3785, 0.6476, 0.4274, 0.6476, 0.4274, 0.6758, 0.3785, 0.7091, 0.3874, 0.6758, 0.3785, 0.6758, 0.3785, 0.7091, 0.3874, 0.7904, 0.444, 0.8524, 0.4274, 0.8524, 0.4274, 0.7904, 0.444, 0.7747, 0.3917, 0.75, 0.3984, 0.75, 0.3984, 0.7747, 0.3917, 0.8524, 0.4274, 0.8242, 0.3785, 0.8242, 0.3785, 0.8524, 0.4274, 0.6992, 0.4412, 0.75, 0.4548, 0.75, 0.4548, 0.6992, 0.4412, 0.7187, 0.11, 0.75, 0.1016, 0.75, 0.1016, 0.7187, 0.11, 0.6476, 0.07261, 0.6758, 0.1215, 0.6758, 0.1215, 0.6476, 0.07261, 0.7008, 0.05836, 0.6476, 0.07261, 0.6476, 0.07261, 0.7008, 0.05836, 0.7922, 0.1129, 0.8242, 0.1215, 0.8242, 0.1215, 0.7922, 0.1129, 0.8242, 0.1215, 0.8524, 0.07261, 0.8524, 0.07261, 0.8242, 0.1215, 0.8008, 0.05879, 0.75, 0.04517, 0.75, 0.04517, 0.8008, 0.05879, 0.6758, 0.3785, 0.6476, 0.4274, 0.6476, 0.4274, 0.6758, 0.3785, 0.7091, 0.3874, 0.6758, 0.3785, 0.6758, 0.3785, 0.7091, 0.3874, 0.7904, 0.444, 0.8524, 0.4274, 0.8524, 0.4274, 0.7904, 0.444, 0.7747, 0.3917, 0.75, 0.3984, 0.75, 0.3984, 0.7747, 0.3917, 0.8524, 0.4274, 0.8242, 0.3785, 0.8242, 0.3785, 0.8524, 0.4274, 0.6992, 0.4412, 0.75, 0.4548, 0.75, 0.4548, 0.6992, 0.4412, 0.7187, 0.11, 0.75, 0.1016, 0.75, 0.1016, 0.7187, 0.11, 0.6476, 0.07261, 0.6758, 0.1215, 0.6758, 0.1215, 0.6476, 0.07261, 0.7008, 0.05836, 0.6476, 0.07261, 0.6476, 0.07261, 0.7008, 0.05836, 0.7922, 0.1129, 0.8242, 0.1215, 0.8242, 0.1215, 0.7922, 0.1129, 0.8242, 0.1215, 0.8524, 0.07261, 0.8524, 0.07261, 0.8242, 0.1215, 0.8008, 0.05879, 0.75, 0.04517, 0.75, 0.04517, 0.8008, 0.05879, 1.0, 0.5, 0.8333, 0.5, 0.8333, 1.0, 1.0, 1.0, 0.8333, 0.5, 0.6667, 0.5, 0.6667, 1.0, 0.8333, 1.0, 0.6667, 0.5, 0.5, 0.5, 0.5, 1.0, 0.6667, 1.0, 0.5, 0.5, 0.3333, 0.5, 0.3333, 1.0, 0.5, 1.0, 0.3333, 0.5, 0.1667, 0.5, 0.1667, 1.0, 0.3333, 1.0, 0.1667, 0.5, -8.941e-08, 0.5, -8.941e-08, 1.0, 0.1667, 1.0, 0.25, 0.01, 0.04215, 0.37, 0.04215, 0.13, 0.8333, 1.0, 0.8333, 1.0, 1.0, 1.0, 1.0, 1.0, 0.3333, 1.0, 0.3333, 1.0, 0.5, 1.0, 0.5, 1.0, 0.5567, 0.1384, 0.5567, 0.1384, 0.5422, 0.13, 0.5422, 0.13, 0.75, 0.02676, 0.75, 0.02676, 0.5567, 0.1384, 0.5567, 0.1384, 0.5567, 0.1384, 0.5422, 0.13, 0.5422, 0.37, 0.5567, 0.3616, -8.941e-08, 1.0, -8.941e-08, 1.0, 0.1667, 1.0, 0.1667, 1.0, 0.75, 0.4732, 0.75, 0.49, 0.9578, 0.37, 0.9433, 0.3616, 0.9433, 0.3616, 0.9578, 0.37, 0.9578, 0.13, 0.9433, 0.1384, 0.9433, 0.1384, 0.9578, 0.13, 0.75, 0.01, 0.75, 0.02676, 0.75, 0.02676, 0.75, 0.01, 0.5422, 0.13, 0.5567, 0.1384, 0.5567, 0.3616, 0.5422, 0.37, 0.75, 0.49, 0.75, 0.4732, 0.75, 0.4732, 0.75, 0.4732, 0.9433, 0.3616, 0.9433, 0.3616, 0.5, 1.0, 0.5, 1.0, 0.6667, 1.0, 0.6667, 1.0, 0.6667, 1.0, 0.6667, 1.0, 0.8333, 1.0, 0.8333, 1.0, 0.5422, 0.37, 0.5422, 0.37, 0.5567, 0.3616, 0.5567, 0.3616, 0.9433, 0.3616, 0.9433, 0.3616, 0.9433, 0.1384, 0.9433, 0.1384, 0.5567, 0.3616, 0.5567, 0.3616, 0.75, 0.4732, 0.75, 0.4732, 0.9433, 0.1384, 0.9433, 0.1384, 0.75, 0.02676, 0.75, 0.02676, 0.8524, 0.07261, 0.8083, 0.06079, 0.8083, 0.06079, 0.8524, 0.07261, 0.8008, 0.05879, 0.8008, 0.05879, 0.8008, 0.05879, 0.8008, 0.05879, 0.75, 0.1016, 0.7868, 0.1115, 0.7868, 0.1115, 0.75, 0.1016, 0.7868, 0.1115, 0.7922, 0.1129, 0.7922, 0.1129, 0.7868, 0.1115, 0.8524, 0.07261, 0.8083, 0.06079, 0.8083, 0.06079, 0.8524, 0.07261, 0.8008, 0.05879, 0.8083, 0.06079, 0.8083, 0.06079, 0.8008, 0.05879, 0.75, 0.1016, 0.7868, 0.1115, 0.7868, 0.1115, 0.75, 0.1016, 0.7868, 0.1115, 0.7922, 0.1129, 0.7922, 0.1129, 0.7868, 0.1115, 0.75, 0.1016, 0.7868, 0.1115, 0.7868, 0.1115, 0.75, 0.1016, 0.7868, 0.1115, 0.7922, 0.1129, 0.7922, 0.1129, 0.7868, 0.1115, 0.75, 0.1016, 0.7868, 0.1115, 0.8008, 0.05879, 0.75, 0.04517, 0.7868, 0.1115, 0.7922, 0.1129, 0.8083, 0.06079, 0.8008, 0.05879, 0.8524, 0.07261, 0.8083, 0.06079, 0.8083, 0.06079, 0.8524, 0.07261, 0.8083, 0.06079, 0.8083, 0.06079, 0.8083, 0.06079, 0.8083, 0.06079, 0.8524, 0.07261, 0.8083, 0.06079, 0.8083, 0.06079, 0.8524, 0.07261, 0.8008, 0.05879, 0.8008, 0.05879, 0.8008, 0.05879, 0.8008, 0.05879, 0.75, 0.1376, 0.7779, 0.1451, 0.7868, 0.1115, 0.75, 0.1016, 0.7779, 0.1451, 0.782, 0.1462, 0.7922, 0.1129, 0.7868, 0.1115, 0.75, 0.1016, 0.7868, 0.1115, 0.7868, 0.1115, 0.75, 0.1016, 0.7868, 0.1115, 0.7922, 0.1129, 0.7922, 0.1129, 0.7868, 0.1115, 0.75, 0.04517, 0.8008, 0.05879, 0.8096, 0.02596, 0.75, 0.01, 0.8008, 0.05879, 0.8083, 0.06079, 0.8183, 0.0283, 0.8096, 0.02596, 0.25, 0.07798, 0.2927, 0.08942, 0.284, 0.1222, 0.25, 0.1131, 0.336, 0.101, 0.299, 0.09109, 0.3063, 0.06718, 0.349, 0.07861, 0.2927, 0.08942, 0.2991, 0.06526, 0.3063, 0.06718, 0.2082, 0.06329, 0.1993, 0.02358, 0.25, 0.01, 0.25, 0.05209, 0.2025, 0.06483, 0.151, 0.07861, 0.13, 0.04215, 0.1923, 0.02545, 0.5833, 0.5, 0.5833, 1.0, 0.5474, 1.0, 0.5474, 0.5, 0.5474, 0.5, 0.5474, 1.0, 0.5414, 1.0, 0.5414, 0.5, 0.8083, 0.06079, 0.8008, 0.05879, 0.8008, 0.05879, 0.8083, 0.06079, 0.8083, 0.06079, 0.8008, 0.05879, 0.8008, 0.05879, 0.8083, 0.06079, 0.8083, 0.06079, 0.8008, 0.05879, 0.8008, 0.05879, 0.8083, 0.06079, 0.8083, 0.06079, 0.8008, 0.05879, 0.8008, 0.05879, 0.8083, 0.06079, 0.8083, 0.06079, 0.8008, 0.05879, 0.8008, 0.05879, 0.8083, 0.06079, 0.8083, 0.06079, 0.8083, 0.06079, 0.8083, 0.06079, 0.8083, 0.06079, 0.8083, 0.06079, 0.8083, 0.06079, 0.8083, 0.06079, 0.8083, 0.06079, 0.8083, 0.06079, 0.8083, 0.06079, 0.8083, 0.06079, 0.8083, 0.06079, 0.8008, 0.05879, 0.8008, 0.05879, 0.8008, 0.05879, 0.8008, 0.05879, 0.8008, 0.05879, 0.8008, 0.05879, 0.8008, 0.05879, 0.8008, 0.05879, 0.75, 0.04517, 0.7067, 0.05676, 0.7067, 0.05676, 0.75, 0.04517, 0.7067, 0.05676, 0.7008, 0.05836, 0.7008, 0.05836, 0.7067, 0.05676, 0.6758, 0.1215, 0.7144, 0.1112, 0.7144, 0.1112, 0.6758, 0.1215, 0.7144, 0.1112, 0.7187, 0.11, 0.7187, 0.11, 0.7144, 0.1112, 0.75, 0.04517, 0.7067, 0.05676, 0.7067, 0.05676, 0.75, 0.04517, 0.7008, 0.05836, 0.7067, 0.05676, 0.7067, 0.05676, 0.7008, 0.05836, 0.6758, 0.1215, 0.7144, 0.1112, 0.7144, 0.1112, 0.6758, 0.1215, 0.7144, 0.1112, 0.7187, 0.11, 0.7187, 0.11, 0.7144, 0.1112, 0.25, 0.3628, 0.25, 0.3869, 0.2122, 0.3768, 0.1815, 0.3686, 0.75, 0.04517, 0.7067, 0.05676, 0.7067, 0.05676, 0.75, 0.04517, 0.7008, 0.05836, 0.7008, 0.05836, 0.7008, 0.05836, 0.7008, 0.05836, 0.6758, 0.1215, 0.7144, 0.1112, 0.7008, 0.05836, 0.6476, 0.07261, 0.7144, 0.1112, 0.7187, 0.11, 0.7067, 0.05676, 0.7008, 0.05836, 0.75, 0.04517, 0.7067, 0.05676, 0.7067, 0.05676, 0.75, 0.04517, 0.7008, 0.05836, 0.7008, 0.05836, 0.7008, 0.05836, 0.7008, 0.05836, 0.6938, 0.1527, 0.723, 0.1449, 0.7144, 0.1112, 0.6758, 0.1215, 0.723, 0.1449, 0.7263, 0.144, 0.7187, 0.11, 0.7144, 0.1112, 0.6758, 0.1215, 0.7144, 0.1112, 0.7144, 0.1112, 0.6758, 0.1215, 0.7144, 0.1112, 0.7187, 0.11, 0.7187, 0.11, 0.7144, 0.1112, 0.6476, 0.07261, 0.7008, 0.05836, 0.6923, 0.02545, 0.63, 0.04215, 0.7008, 0.05836, 0.7067, 0.05676, 0.6993, 0.02358, 0.6923, 0.02545, 0.299, 0.09109, 0.336, 0.101, 0.3185, 0.1314, 0.284, 0.1222, 0.25, 0.07798, 0.2137, 0.08771, 0.2082, 0.06329, 0.25, 0.05209, 0.2087, 0.08905, 0.2025, 0.06483, 0.2082, 0.06329, 0.151, 0.07861, 0.07861, 0.151, 0.04215, 0.13, 0.13, 0.04215, 0.5, 0.5, 0.5, 1.0, 0.4648, 1.0, 0.4648, 0.5, 0.4648, 0.5, 0.4648, 1.0, 0.46, 1.0, 0.46, 0.5, 0.7067, 0.05676, 0.7008, 0.05836, 0.7008, 0.05836, 0.7067, 0.05676, 0.7067, 0.05676, 0.7008, 0.05836, 0.7008, 0.05836, 0.7067, 0.05676, 0.7067, 0.05676, 0.7008, 0.05836, 0.7008, 0.05836, 0.7067, 0.05676, 0.7067, 0.05676, 0.7008, 0.05836, 0.7008, 0.05836, 0.7067, 0.05676, 0.7067, 0.05676, 0.7067, 0.05676, 0.7067, 0.05676, 0.7067, 0.05676, 0.7067, 0.05676, 0.7067, 0.05676, 0.7067, 0.05676, 0.7067, 0.05676, 0.7067, 0.05676, 0.7067, 0.05676, 0.7067, 0.05676, 0.7067, 0.05676, 0.7067, 0.05676, 0.7067, 0.05676, 0.7067, 0.05676, 0.7067, 0.05676, 0.7008, 0.05836, 0.7008, 0.05836, 0.7008, 0.05836, 0.7008, 0.05836, 0.7008, 0.05836, 0.7008, 0.05836, 0.7008, 0.05836, 0.7008, 0.05836, 0.1815, 0.1314, 0.2211, 0.1208, 0.25, 0.1131, 0.75, 0.4732, 0.9433, 0.3616, 0.9433, 0.1384, 0.75, 0.02676, 0.5567, 0.1384, 0.5567, 0.3616, 0.04215, 0.37, 0.25, 0.01, 0.25, 0.49, 0.25, 0.49, 0.25, 0.01, 0.4578, 0.37, 0.4578, 0.37, 0.25, 0.01, 0.4578, 0.13, 0.289, 0.1235, 0.3185, 0.1314, 0.3185, 0.1314, 0.1815, 0.1314, 0.2211, 0.1208, 0.1815, 0.1314, 0.25, 0.1131, 0.25, 0.1131, 0.284, 0.1222, 0.289, 0.1235, 0.3185, 0.1314, 0.25, 0.1131, 0.2137, 0.08771, 0.2211, 0.1208, 0.1815, 0.1314, 0.164, 0.101, 0.6476, 0.4274, 0.6935, 0.4397, 0.6935, 0.4397, 0.6476, 0.4274, 0.7132, 0.3885, 0.7091, 0.3874, 0.7091, 0.3874, 0.7132, 0.3885, 0.6476, 0.4274, 0.6935, 0.4397, 0.6935, 0.4397, 0.6476, 0.4274, 0.7132, 0.3885, 0.7091, 0.3874, 0.7091, 0.3874, 0.7132, 0.3885, 0.7132, 0.3885, 0.7091, 0.3874, 0.7091, 0.3874, 0.7132, 0.3885, 0.7132, 0.3885, 0.7091, 0.3874, 0.6935, 0.4397, 0.6992, 0.4412, 0.7132, 0.3885, 0.7091, 0.3874, 0.7091, 0.3874, 0.7132, 0.3885, 0.6476, 0.4274, 0.6935, 0.4397, 0.6935, 0.4397, 0.6476, 0.4274, 0.6476, 0.4274, 0.6935, 0.4397, 0.6935, 0.4397, 0.6476, 0.4274, 0.7221, 0.3549, 0.719, 0.3541, 0.7091, 0.3874, 0.7132, 0.3885, 0.6992, 0.4412, 0.6935, 0.4397, 0.6838, 0.4723, 0.6905, 0.474, 0.2073, 0.4106, 0.2025, 0.4093, 0.2122, 0.3768, 0.216, 0.3778, 0.216, 0.3778, 0.2122, 0.3768, 0.216, 0.3778, 0.164, 0.399, 0.2025, 0.4093, 0.1954, 0.4333, 0.151, 0.4214, 0.151, 0.4214, 0.1954, 0.4333, 0.1838, 0.4723, 0.13, 0.4578, 0.08333, 0.5, 0.08333, 1.0, 0.04598, 1.0, 0.04598, 0.5, 0.25, 0.3869, 0.216, 0.3778, 0.216, 0.3778, 0.25, 0.3869, 0.25, 0.422, 0.2073, 0.4106, 0.216, 0.3778, 0.25, 0.3869, 0.75, 0.4548, 0.6992, 0.4412, 0.6905, 0.474, 0.75, 0.49, 0.75, 0.3624, 0.7221, 0.3549, 0.7132, 0.3885, 0.75, 0.3984, 0.75, 0.3984, 0.7132, 0.3885, 0.7132, 0.3885, 0.75, 0.3984, 0.75, 0.3984, 0.7132, 0.3885, 0.6992, 0.4412, 0.75, 0.4548, 0.75, 0.3984, 0.7132, 0.3885, 0.7132, 0.3885, 0.75, 0.3984, 0.75, 0.3984, 0.7132, 0.3885, 0.7132, 0.3885, 0.75, 0.3984, 0.75, 0.3984, 0.7132, 0.3885, 0.7132, 0.3885, 0.75, 0.3984, 0.6935, 0.4397, 0.6935, 0.4397, 0.6935, 0.4397, 0.6935, 0.4397, 0.7904, 0.444, 0.7904, 0.444, 0.7904, 0.444, 0.7904, 0.444, 0.6935, 0.4397, 0.6935, 0.4397, 0.6935, 0.4397, 0.6935, 0.4397, 0.6992, 0.4412, 0.6992, 0.4412, 0.6992, 0.4412, 0.6992, 0.4412, 0.2025, 0.4093, 0.2073, 0.4106, 0.2009, 0.4348, 0.1954, 0.4333, 0.1954, 0.4333, 0.2009, 0.4348, 0.1905, 0.474, 0.1838, 0.4723, 0.04598, 0.5, 0.04598, 1.0, 0.04134, 1.0, 0.04134, 0.5, 0.8242, 0.3785, 0.7793, 0.3905, 0.7793, 0.3905, 0.8242, 0.3785, 0.7793, 0.3905, 0.7747, 0.3917, 0.7747, 0.3917, 0.7793, 0.3905, 0.75, 0.4548, 0.7841, 0.4457, 0.7841, 0.4457, 0.75, 0.4548, 0.6935, 0.4397, 0.6935, 0.4397, 0.6935, 0.4397, 0.6935, 0.4397, 0.8242, 0.3785, 0.7793, 0.3905, 0.7793, 0.3905, 0.8242, 0.3785, 0.7793, 0.3905, 0.7747, 0.3917, 0.7747, 0.3917, 0.7793, 0.3905, 0.75, 0.4548, 0.7841, 0.4457, 0.7841, 0.4457, 0.75, 0.4548, 0.7841, 0.4457, 0.7841, 0.4457, 0.7841, 0.4457, 0.7841, 0.4457, 0.75, 0.4548, 0.7841, 0.4457, 0.7841, 0.4457, 0.75, 0.4548, 0.6992, 0.4412, 0.6992, 0.4412, 0.6992, 0.4412, 0.6992, 0.4412, 0.8242, 0.3785, 0.7793, 0.3905, 0.7793, 0.3905, 0.8242, 0.3785, 0.7793, 0.3905, 0.7747, 0.3917, 0.7747, 0.3917, 0.7793, 0.3905, 0.8242, 0.3785, 0.7793, 0.3905, 0.7904, 0.444, 0.8524, 0.4274, 0.7793, 0.3905, 0.7747, 0.3917, 0.7841, 0.4457, 0.7904, 0.444, 0.8062, 0.3473, 0.7722, 0.3564, 0.7793, 0.3905, 0.8242, 0.3785, 0.7722, 0.3564, 0.7687, 0.3573, 0.7747, 0.3917, 0.7793, 0.3905, 0.75, 0.4548, 0.7841, 0.4457, 0.7841, 0.4457, 0.75, 0.4548, 0.7904, 0.444, 0.7841, 0.4457, 0.7841, 0.4457, 0.7904, 0.444, 0.8242, 0.3785, 0.7793, 0.3905, 0.7793, 0.3905, 0.8242, 0.3785, 0.7793, 0.3905, 0.7747, 0.3917, 0.7747, 0.3917, 0.7793, 0.3905, 0.8524, 0.4274, 0.7904, 0.444, 0.7974, 0.4773, 0.87, 0.4578, 0.7904, 0.444, 0.7841, 0.4457, 0.79, 0.4793, 0.7974, 0.4773, 0.336, 0.399, 0.2839, 0.4129, 0.2959, 0.3746, 0.3185, 0.3686, 0.2839, 0.4129, 0.2787, 0.4143, 0.2728, 0.3808, 0.2959, 0.3746, 0.25, 0.4479, 0.283, 0.4391, 0.29, 0.4793, 0.25, 0.49, 0.283, 0.4391, 0.2891, 0.4374, 0.2974, 0.4773, 0.29, 0.4793, 0.25, 0.422, 0.2787, 0.4143, 0.283, 0.4391, 0.25, 0.4479, 0.2787, 0.4143, 0.2839, 0.4129, 0.2891, 0.4374, 0.283, 0.4391, 0.3185, 0.3686, 0.2959, 0.3746, 0.3185, 0.3686, 0.2959, 0.3746, 0.2728, 0.3808, 0.277, 0.3797, 1.0, 0.5, 1.0, 1.0, 0.9722, 1.0, 0.9722, 0.5, 0.9722, 0.5, 0.9722, 1.0, 0.9671, 1.0, 0.9671, 0.5, 0.7144, 0.1112, 0.7187, 0.11, 0.7187, 0.11, 0.7144, 0.1112, 0.6758, 0.1215, 0.6758, 0.1215, 0.6935, 0.4397, 0.6992, 0.4412, 0.6992, 0.4412, 0.6935, 0.4397, 0.6935, 0.4397, 0.6992, 0.4412, 0.6992, 0.4412, 0.6935, 0.4397, 0.6935, 0.4397, 0.6992, 0.4412, 0.6992, 0.4412, 0.6935, 0.4397, 0.6935, 0.4397, 0.6992, 0.4412, 0.6992, 0.4412, 0.6935, 0.4397, 0.7841, 0.4457, 0.7904, 0.444, 0.7904, 0.444, 0.7841, 0.4457, 0.7841, 0.4457, 0.7904, 0.444, 0.7904, 0.444, 0.7841, 0.4457, 0.7841, 0.4457, 0.7904, 0.444, 0.7904, 0.444, 0.7841, 0.4457, 0.7841, 0.4457, 0.7904, 0.444, 0.7904, 0.444, 0.7841, 0.4457, 0.6992, 0.4412, 0.6992, 0.4412, 0.6992, 0.4412, 0.6992, 0.4412, 0.7841, 0.4457, 0.7841, 0.4457, 0.7841, 0.4457, 0.7841, 0.4457, 0.7841, 0.4457, 0.7841, 0.4457, 0.7841, 0.4457, 0.7841, 0.4457, 0.6992, 0.4412, 0.6935, 0.4397, 0.6935, 0.4397, 0.6992, 0.4412, 0.7841, 0.4457, 0.7904, 0.444, 0.7904, 0.444, 0.7841, 0.4457, 0.6935, 0.4397, 0.6935, 0.4397, 0.6935, 0.4397, 0.6935, 0.4397, 0.7904, 0.444, 0.7904, 0.444, 0.7904, 0.444, 0.7904, 0.444, 0.7841, 0.4457, 0.7841, 0.4457, 0.7841, 0.4457, 0.7841, 0.4457, 0.7904, 0.444, 0.7904, 0.444, 0.7904, 0.444, 0.7904, 0.444, 0.6935, 0.4397, 0.6992, 0.4412, 0.6992, 0.4412, 0.6935, 0.4397, 0.7904, 0.444, 0.7904, 0.444, 0.7904, 0.444, 0.7904, 0.444, 0.6992, 0.4412, 0.6992, 0.4412, 0.6992, 0.4412, 0.6992, 0.4412])
me_cylinder_001.materials.append(mat_material_004)
me_cylinder_001.materials.append(mat_material_005)
me_cylinder_001.update()
me_cone_004 = bpy.data.meshes.new('Cone.004')
me_cone_004.from_pydata([(0.1429, 0.4194, -0.7056), (0.8813, 0.3514, -0.9019), (0.7495, -0.3648, -2.167), (0.1268, -0.7192, -2.075), (-0.3716, -0.1757, -1.292), (-0.3721, 0.2921, -1.286), (0.08095, 0.209, 2.575), (5.867, 1.084, -0.7066), (6.523, 1.538, -0.8683), (7.257, 1.19, -0.912), (7.336, 0.3893, -0.7941), (6.73, 0.05599, -0.662), (5.946, 0.2833, -0.5887), (6.867, 1.112, 0.812), (2.603, -1.255, -0.4981), (3.384, -0.6748, -0.7277), (4.308, -1.056, -0.7224), (4.363, -2.017, -0.5754), (3.582, -2.598, -0.8023), (2.746, -2.217, -0.7197), (3.634, -1.136, 0.8895), (2.696, 6.085, -2.209), (3.118, 6.454, -2.653), (3.698, 6.266, -2.74), (3.856, 5.708, -2.384), (3.433, 5.339, -1.94), (2.853, 5.527, -1.853), (3.515, 6.354, -0.2769), (-0.7679, 4.123, -1.633), (-0.1808, 4.031, -1.84), (-0.4929, 3.142, -2.962), (-1.125, 2.853, -2.777), (-1.396, 3.464, -2.227), (-1.366, 3.925, -2.297), (-0.575, 4.305, 1.567), (4.406, 5.508, -2.344), (4.849, 5.875, -2.751), (5.436, 5.699, -2.753), (5.58, 5.155, -2.348), (5.137, 4.788, -1.941), (4.55, 4.964, -1.939), (5.084, 5.848, -0.3303)], [], [(0, 6, 1), (1, 6, 2), (2, 6, 3), (3, 6, 4), (1, 4, 5), (4, 6, 5), (5, 6, 0), (7, 13, 8), (8, 13, 9), (9, 13, 10), (10, 13, 11), (9, 10, 11), (11, 13, 12), (12, 13, 7), (14, 20, 15), (15, 20, 16), (16, 20, 17), (17, 20, 18), (15, 17, 19), (18, 20, 19), (19, 20, 14), (21, 27, 22), (22, 27, 23), (23, 27, 24), (24, 27, 25), (24, 25, 21), (25, 27, 26), (26, 27, 21), (28, 34, 29), (29, 34, 30), (30, 34, 31), (31, 34, 32), (33, 30, 32), (32, 34, 33), (33, 34, 28), (35, 41, 36), (36, 41, 37), (37, 41, 38), (38, 41, 39), (38, 39, 35), (39, 41, 40), (40, 41, 35), (5, 0, 1), (1, 2, 4), (2, 3, 4), (12, 7, 11), (7, 8, 11), (8, 9, 11), (19, 14, 15), (15, 16, 17), (17, 18, 19), (26, 21, 25), (21, 22, 24), (22, 23, 24), (33, 28, 29), (29, 30, 33), (30, 31, 32), (40, 35, 39), (35, 36, 38), (36, 37, 38)])
_uv = me_cone_004.uv_layers.new(name='UVMap')
_uv.uv.foreach_set('vector', [0.25, 0.49, 0.25, 0.25, 0.4578, 0.37, 0.4578, 0.37, 0.25, 0.25, 0.4578, 0.13, 0.4578, 0.13, 0.25, 0.25, 0.25, 0.01, 0.25, 0.01, 0.25, 0.25, 0.04215, 0.13, 0.9578, 0.37, 0.5422, 0.13, 0.5422, 0.37, 0.04215, 0.13, 0.25, 0.25, 0.04215, 0.37, 0.04215, 0.37, 0.25, 0.25, 0.25, 0.49, 0.25, 0.49, 0.25, 0.25, 0.4578, 0.37, 0.4578, 0.37, 0.25, 0.25, 0.4578, 0.13, 0.4578, 0.13, 0.25, 0.25, 0.25, 0.01, 0.25, 0.01, 0.25, 0.25, 0.04215, 0.13, 0.9578, 0.13, 0.75, 0.01, 0.5422, 0.13, 0.04215, 0.13, 0.25, 0.25, 0.04215, 0.37, 0.04215, 0.37, 0.25, 0.25, 0.25, 0.49, 0.25, 0.49, 0.25, 0.25, 0.4578, 0.37, 0.4578, 0.37, 0.25, 0.25, 0.4578, 0.13, 0.4578, 0.13, 0.25, 0.25, 0.25, 0.01, 0.25, 0.01, 0.25, 0.25, 0.04215, 0.13, 0.9578, 0.37, 0.75, 0.01, 0.5422, 0.37, 0.04215, 0.13, 0.25, 0.25, 0.04215, 0.37, 0.04215, 0.37, 0.25, 0.25, 0.25, 0.49, 0.25, 0.49, 0.25, 0.25, 0.4578, 0.37, 0.4578, 0.37, 0.25, 0.25, 0.4578, 0.13, 0.4578, 0.13, 0.25, 0.25, 0.25, 0.01, 0.25, 0.01, 0.25, 0.25, 0.04215, 0.13, 0.75, 0.01, 0.5422, 0.13, 0.75, 0.49, 0.04215, 0.13, 0.25, 0.25, 0.04215, 0.37, 0.04215, 0.37, 0.25, 0.25, 0.25, 0.49, 0.25, 0.49, 0.25, 0.25, 0.4578, 0.37, 0.4578, 0.37, 0.25, 0.25, 0.4578, 0.13, 0.4578, 0.13, 0.25, 0.25, 0.25, 0.01, 0.25, 0.01, 0.25, 0.25, 0.04215, 0.13, 0.5422, 0.37, 0.9578, 0.13, 0.5422, 0.13, 0.04215, 0.13, 0.25, 0.25, 0.04215, 0.37, 0.04215, 0.37, 0.25, 0.25, 0.25, 0.49, 0.25, 0.49, 0.25, 0.25, 0.4578, 0.37, 0.4578, 0.37, 0.25, 0.25, 0.4578, 0.13, 0.4578, 0.13, 0.25, 0.25, 0.25, 0.01, 0.25, 0.01, 0.25, 0.25, 0.04215, 0.13, 0.75, 0.01, 0.5422, 0.13, 0.75, 0.49, 0.04215, 0.13, 0.25, 0.25, 0.04215, 0.37, 0.04215, 0.37, 0.25, 0.25, 0.25, 0.49, 0.5422, 0.37, 0.75, 0.49, 0.9578, 0.37, 0.9578, 0.37, 0.9578, 0.13, 0.5422, 0.13, 0.9578, 0.13, 0.75, 0.01, 0.5422, 0.13, 0.5422, 0.37, 0.75, 0.49, 0.5422, 0.13, 0.75, 0.49, 0.9578, 0.37, 0.5422, 0.13, 0.9578, 0.37, 0.9578, 0.13, 0.5422, 0.13, 0.5422, 0.37, 0.75, 0.49, 0.9578, 0.37, 0.9578, 0.37, 0.9578, 0.13, 0.75, 0.01, 0.75, 0.01, 0.5422, 0.13, 0.5422, 0.37, 0.5422, 0.37, 0.75, 0.49, 0.5422, 0.13, 0.75, 0.49, 0.9578, 0.37, 0.75, 0.01, 0.9578, 0.37, 0.9578, 0.13, 0.75, 0.01, 0.5422, 0.37, 0.75, 0.49, 0.9578, 0.37, 0.9578, 0.37, 0.9578, 0.13, 0.5422, 0.37, 0.9578, 0.13, 0.75, 0.01, 0.5422, 0.13, 0.5422, 0.37, 0.75, 0.49, 0.5422, 0.13, 0.75, 0.49, 0.9578, 0.37, 0.75, 0.01, 0.9578, 0.37, 0.9578, 0.13, 0.75, 0.01])
me_cone_004.materials.append(mat_material_003)
me_cone_004.update()
me_cylinder_004 = bpy.data.meshes.new('Cylinder.004')
me_cylinder_004.from_pydata([(0.3723, 0.6449, -1.038), (3.215e-09, 0.7446, -1.038), (0.6449, 0.3723, -1.038), (0.7446, 1.741e-09, -1.038), (0.6449, -0.3723, -1.038), (0.3723, -0.6449, -1.038), (9.365e-09, -0.7446, -1.038), (-0.3723, -0.6449, -1.038), (-0.6449, -0.3723, -1.038), (-0.7446, -4.409e-09, -1.038), (-0.6449, 0.3723, -1.038), (-0.3723, 0.6449, -1.038), (-4.146e-09, 0.6447, -1.038), (0.3224, 0.5583, -1.038), (0.5583, 0.3224, -1.038), (0.6447, 4.899e-09, -1.038), (0.5583, -0.3224, -1.038), (0.3224, -0.5583, -1.038), (1.004e-08, -0.6447, -1.038), (-0.3224, -0.5583, -1.038), (-0.5583, -0.3224, -1.038), (-0.6447, -9.288e-09, -1.038), (-0.5583, 0.3224, -1.038), (-0.3224, 0.5583, -1.038)], [], [(12, 23, 11, 1), (23, 22, 10, 11), (22, 21, 9, 10), (21, 20, 8, 9), (20, 19, 7, 8), (19, 18, 6, 7), (18, 17, 5, 6), (17, 16, 4, 5), (16, 15, 3, 4), (15, 14, 2, 3), (14, 13, 0, 2), (13, 12, 1, 0)])
_uv = me_cylinder_004.uv_layers.new(name='UVMap')
_uv.uv.foreach_set('vector', [0.75, 0.3366, 0.7067, 0.325, 0.6938, 0.3473, 0.75, 0.3624, 0.7067, 0.325, 0.675, 0.2933, 0.6527, 0.3062, 0.6938, 0.3473, 0.675, 0.2933, 0.6634, 0.25, 0.6376, 0.25, 0.6527, 0.3062, 0.6634, 0.25, 0.675, 0.2067, 0.6527, 0.1938, 0.6376, 0.25, 0.675, 0.2067, 0.7067, 0.175, 0.6938, 0.1527, 0.6527, 0.1938, 0.7067, 0.175, 0.75, 0.1634, 0.75, 0.1376, 0.6938, 0.1527, 0.75, 0.1634, 0.7933, 0.175, 0.8062, 0.1527, 0.75, 0.1376, 0.7933, 0.175, 0.825, 0.2067, 0.8473, 0.1938, 0.8062, 0.1527, 0.825, 0.2067, 0.8366, 0.25, 0.8624, 0.25, 0.8473, 0.1938, 0.8366, 0.25, 0.825, 0.2933, 0.8473, 0.3062, 0.8624, 0.25, 0.825, 0.2933, 0.7933, 0.325, 0.8062, 0.3473, 0.8473, 0.3062, 0.7933, 0.325, 0.75, 0.3366, 0.75, 0.3624, 0.8062, 0.3473])
me_cylinder_004.materials.append(mat_material_008)
me_cylinder_004.update()
me_torus = bpy.data.meshes.new('Torus')
me_torus.from_pydata([(1.212, 0.5406, 0.0), (0.8896, 1.137, 0.0), (0.7785, 0.991, 0.2165), (0.7097, 0.8402, 0.2165), (0.6819, 0.6822, 3.062e-17), (0.7338, 0.7959, -0.2165), (0.8377, 1.023, -0.2165), (0.1924, 1.237, 0.0), (0.2579, 1.066, 0.2165), (0.2815, 0.9018, 0.2165), (0.2636, 0.7424, 3.062e-17), (0.2458, 0.8661, -0.2165), (0.2102, 1.114, -0.2165), (-0.4482, 0.9447, 0.0), (-0.3664, 0.8502, 0.2165), (-0.2027, 0.6613, 0.2165), (-0.1208, 0.5668, 3.062e-17), (-0.2027, 0.6613, -0.2165), (-0.3664, 0.8502, -0.2165), (-0.829, 0.3522, 0.0), (-0.7091, 0.3169, 0.2165), (-0.4692, 0.2465, 0.2165), (-0.3493, 0.2113, 3.062e-17), (-0.4692, 0.2465, -0.2165), (-0.7091, 0.3169, -0.2165), (-0.829, -0.3522, 0.0), (-0.7091, -0.3169, 0.2165), (-0.4692, -0.2465, 0.2165), (-0.3493, -0.2113, 3.062e-17), (-0.4692, -0.2465, -0.2165), (-0.7091, -0.3169, -0.2165), (-0.4482, -0.9447, 0.0), (-0.3664, -0.8502, 0.2165), (-0.2027, -0.6613, 0.2165), (-0.1208, -0.5668, 3.062e-17), (-0.2027, -0.6613, -0.2165), (-0.3664, -0.8502, -0.2165), (0.1924, -1.237, 0.0), (0.2102, -1.114, 0.2165), (0.2458, -0.8661, 0.2165), (0.2636, -0.7424, 3.062e-17), (0.2814, -0.9017, -0.2165), (0.2578, -1.066, -0.2165), (0.8896, -1.137, 0.0), (0.8377, -1.023, 0.2165), (0.7338, -0.7959, 0.2165), (0.6819, -0.6822, 3.062e-17), (0.7097, -0.8401, -0.2165), (0.7786, -0.9911, -0.2165), (1.212, -0.5406, -4.967e-09), (1.422, -0.6758, 0.0), (1.317, -0.6082, 0.2165), (1.242, -0.4731, 0.2165), (1.137, -0.4055, -8.576e-16), (1.242, -0.4731, -0.2165), (1.317, -0.6082, -0.2165), (1.422, 0.6758, 0.0), (1.317, 0.6082, 0.2165), (1.242, 0.4731, 0.2165), (1.137, 0.4055, -8.576e-16), (1.242, 0.4731, -0.2165), (1.317, 0.6082, -0.2165), (1.369, 0.642, 0.1083), (0.8636, 1.08, 0.1083), (0.2013, 1.175, 0.1083), (-0.4073, 0.8975, 0.1083), (-0.7691, 0.3346, 0.1083), (-0.7691, -0.3346, 0.1083), (-0.4073, -0.8975, 0.1083), (0.2013, -1.175, 0.1083), (0.8636, -1.08, 0.1083), (1.369, -0.642, 0.1083), (1.282, -0.5856, 0.1442), (1.282, 0.5856, 0.1442), (1.387, 0.6533, 0.07208), (0.8723, 1.099, 0.07208), (0.1984, 1.196, 0.07208), (-0.421, 0.9132, 0.07208), (-0.7891, 0.3404, 0.07208), (-0.7891, -0.3404, 0.07208), (-0.421, -0.9132, 0.07208), (0.1984, -1.196, 0.07208), (0.8723, -1.099, 0.07208), (1.387, -0.6533, 0.07208), (1.386, 0.6525, -0.07456), (1.368, 0.6414, -0.1103), (0.8717, 1.098, -0.07456), (0.8632, 1.079, -0.1103), (0.1986, 1.195, -0.07456), (0.2015, 1.174, -0.1103), (-0.42, 0.9122, -0.07456), (-0.4065, 0.8966, -0.1103), (-0.7877, 0.34, -0.07456), (-0.7679, 0.3342, -0.1103), (-0.7877, -0.34, -0.07456), (-0.7679, -0.3342, -0.1103), (-0.42, -0.9122, -0.07456), (-0.4065, -0.8966, -0.1103), (0.1986, -1.195, -0.07456), (0.2015, -1.174, -0.1103), (0.8717, -1.098, -0.07456), (0.8632, -1.079, -0.1103), (1.386, -0.6525, -0.07456), (1.368, -0.6414, -0.1103), (1.359, 0.6342, 0.1082), (1.307, 0.6008, 0.2152), (1.233, 0.4673, 0.2152), (1.359, -0.6342, 0.1082), (1.307, -0.6008, 0.2152), (1.233, -0.4673, 0.2152), (1.272, -0.5785, 0.1437), (1.203, -0.5341, 0.00128), (1.272, 0.5785, 0.1437), (1.203, 0.5341, 0.00128), (1.376, 0.6454, 0.07249), (0.8676, 1.086, 0.07249), (0.8591, 1.067, 0.1082), (0.2019, 1.182, 0.07249), (0.2048, 1.161, 0.1082), (-0.41, 0.9021, 0.07249), (-0.3964, 0.8866, 0.1082), (-0.7736, 0.3363, 0.07249), (-0.7538, 0.3305, 0.1082), (-0.7736, -0.3363, 0.07249), (-0.7538, -0.3305, 0.1082), (-0.41, -0.9021, 0.07249), (-0.3964, -0.8866, 0.1082), (0.2019, -1.182, 0.07249), (0.2048, -1.161, 0.1082), (0.8676, -1.086, 0.07249), (0.8591, -1.067, 0.1082), (1.376, -0.6454, 0.07249), (1.37, 0.6446, -0.07477), (1.353, 0.6336, -0.1101), (0.8627, 1.085, -0.07477), (0.8542, 1.066, -0.1101), (0.1977, 1.18, -0.07477), (0.2006, 1.16, -0.1101), (-0.4134, 0.9011, -0.07477), (-0.4001, 0.8857, -0.1101), (-0.7766, 0.3359, -0.07477), (-0.7571, 0.3302, -0.1101), (-0.7766, -0.3359, -0.07477), (-0.7571, -0.3302, -0.1101), (-0.4134, -0.9011, -0.07477), (-0.4001, -0.8857, -0.1101), (0.1977, -1.18, -0.07477), (0.2006, -1.16, -0.1101), (0.8627, -1.085, -0.07477), (0.8542, -1.066, -0.1101), (1.37, -0.6446, -0.07477), (1.353, -0.6336, -0.1101), (0.2458, -0.8661, -0.2165), (0.2102, -1.114, -0.2165), (0.7338, -0.7959, -0.2165), (0.8377, -1.023, -0.2165), (0.2814, -0.9017, -0.09673), (0.2578, -1.066, -0.09673), (0.7097, -0.8401, -0.09673), (0.7786, -0.9911, -0.09673), (0.8377, 1.023, 0.2165), (0.7338, 0.7959, 0.2165), (0.2102, 1.114, 0.2165), (0.2458, 0.8661, 0.2165), (0.7785, 0.991, 0.07626), (0.7097, 0.8402, 0.07626), (0.2579, 1.066, 0.07626), (0.2815, 0.9018, 0.07626)], [], [(62, 63, 160, 57), (57, 160, 161, 58), (58, 161, 4, 59), (59, 4, 5, 60), (60, 5, 6, 61), (84, 86, 1, 56), (63, 64, 162, 160), (8, 9, 167, 166), (161, 163, 10, 4), (4, 10, 11, 5), (5, 11, 12, 6), (86, 88, 7, 1), (64, 65, 14, 162), (162, 14, 15, 163), (163, 15, 16, 10), (10, 16, 17, 11), (11, 17, 18, 12), (88, 90, 13, 7), (65, 66, 20, 14), (14, 20, 21, 15), (15, 21, 22, 16), (16, 22, 23, 17), (17, 23, 24, 18), (90, 92, 19, 13), (66, 67, 26, 20), (20, 26, 27, 21), (21, 27, 28, 22), (22, 28, 29, 23), (23, 29, 30, 24), (92, 94, 25, 19), (67, 68, 32, 26), (26, 32, 33, 27), (27, 33, 34, 28), (28, 34, 35, 29), (29, 35, 36, 30), (94, 96, 31, 25), (68, 69, 38, 32), (32, 38, 39, 33), (33, 39, 40, 34), (34, 40, 152, 35), (35, 152, 153, 36), (96, 98, 37, 31), (69, 70, 44, 38), (38, 44, 45, 39), (39, 45, 46, 40), (40, 46, 154, 152), (48, 42, 157, 159), (98, 100, 43, 37), (70, 71, 51, 44), (44, 51, 52, 45), (45, 52, 53, 46), (46, 53, 54, 154), (154, 54, 55, 155), (100, 102, 50, 43), (86, 84, 132, 134), (100, 98, 146, 148), (49, 53, 52), (49, 54, 53), (49, 55, 54), (103, 55, 49), (81, 82, 129, 127), (70, 69, 128, 130), (0, 58, 59), (0, 59, 60), (0, 60, 61), (0, 85, 84), (85, 87, 135, 133), (99, 101, 149, 147), (80, 81, 127, 125), (71, 70, 130, 107), (88, 86, 134, 136), (58, 0, 113, 106), (102, 100, 148, 150), (79, 80, 125, 123), (57, 58, 106, 105), (56, 1, 75, 74), (1, 7, 76, 75), (7, 13, 77, 76), (13, 19, 78, 77), (19, 25, 79, 78), (25, 31, 80, 79), (31, 37, 81, 80), (37, 43, 82, 81), (43, 50, 83, 82), (0, 56, 74, 73), (49, 72, 83, 50), (155, 55, 103, 101), (87, 89, 137, 135), (153, 155, 101, 99), (0, 73, 112, 113), (36, 153, 99, 97), (101, 103, 151, 149), (30, 36, 97, 95), (78, 79, 123, 121), (24, 30, 95, 93), (62, 57, 105, 104), (18, 24, 93, 91), (90, 88, 136, 138), (12, 18, 91, 89), (103, 102, 150, 151), (6, 12, 89, 87), (77, 78, 121, 119), (61, 6, 87, 85), (89, 91, 139, 137), (110, 108, 107, 131), (111, 109, 108, 110), (112, 114, 104, 105), (113, 112, 105, 106), (129, 131, 107, 130), (127, 129, 130, 128), (125, 127, 128, 126), (123, 125, 126, 124), (121, 123, 124, 122), (119, 121, 122, 120), (117, 119, 120, 118), (115, 117, 118, 116), (114, 115, 116, 104), (149, 151, 150, 148), (147, 149, 148, 146), (145, 147, 146, 144), (143, 145, 144, 142), (141, 143, 142, 140), (139, 141, 140, 138), (137, 139, 138, 136), (135, 137, 136, 134), (133, 135, 134, 132), (69, 68, 126, 128), (82, 83, 131, 129), (97, 99, 147, 145), (68, 67, 124, 126), (73, 74, 114, 112), (98, 96, 144, 146), (67, 66, 122, 124), (83, 72, 110, 131), (95, 97, 145, 143), (66, 65, 120, 122), (96, 94, 142, 144), (65, 64, 118, 120), (84, 85, 133, 132), (93, 95, 143, 141), (49, 52, 109, 111), (64, 63, 116, 118), (51, 71, 107, 108), (94, 92, 140, 142), (74, 75, 115, 114), (63, 62, 104, 116), (91, 93, 141, 139), (75, 76, 117, 115), (72, 49, 111, 110), (52, 51, 108, 109), (92, 90, 138, 140), (76, 77, 119, 117), (41, 42, 153, 152), (47, 41, 152, 154), (48, 47, 154, 155), (42, 48, 155, 153), (156, 158, 159, 157), (41, 47, 158, 156), (47, 48, 159, 158), (42, 41, 156, 157), (2, 3, 161, 160), (8, 2, 160, 162), (9, 8, 162, 163), (3, 9, 163, 161), (164, 166, 167, 165), (3, 2, 164, 165), (9, 3, 165, 167), (2, 8, 166, 164), (49, 50, 102), (102, 103, 49), (0, 61, 85), (84, 56, 0)])
me_torus.polygons.foreach_set('use_smooth', [True] * 172)
me_torus.polygons.foreach_set('material_index', [0, 0, 0, 0, 0, 0, 0, 0, 0, 0, 0, 0, 0, 0, 0, 0, 0, 0, 0, 0, 0, 0, 0, 0, 0, 0, 0, 0, 0, 0, 0, 0, 0, 0, 0, 0, 0, 0, 0, 0, 0, 0, 0, 0, 0, 0, 0, 0, 0, 0, 0, 0, 0, 0, 1, 1, 0, 0, 0, 0, 1, 1, 0, 0, 0, 0, 1, 1, 1, 1, 1, 1, 1, 1, 1, 0, 0, 0, 0, 0, 0, 0, 0, 0, 0, 0, 0, 1, 0, 1, 0, 1, 0, 1, 0, 1, 0, 1, 0, 1, 0, 1, 0, 1, 1, 1, 1, 1, 1, 1, 1, 1, 1, 1, 1, 1, 1, 1, 1, 1, 1, 1, 1, 1, 1, 1, 1, 1, 1, 1, 1, 1, 1, 1, 1, 1, 1, 1, 1, 1, 1, 1, 1, 1, 1, 1, 1, 1, 1, 1, 1, 1, 0, 0, 0, 0, 0, 0, 0, 0, 0, 0, 0, 0, 0, 0, 0, 0, 0, 0, 0, 0])
_k = set([(156, 157), (156, 158), (157, 159), (158, 159), (164, 165), (164, 166), (165, 167), (166, 167)])
me_torus.attributes.new('sharp_edge', 'BOOLEAN', 'EDGE').data.foreach_set('value', [ (min(e.vertices), max(e.vertices)) in _k for e in me_torus.edges])
_uv = me_torus.uv_layers.new(name='UVMap')
_uv.uv.foreach_set('vector', [0.6364, 0.5833, 0.7273, 0.5833, 0.7273, 0.6667, 0.6364, 0.6667, 0.6364, 0.6667, 0.7273, 0.6667, 0.7273, 0.8333, 0.6364, 0.8333, 0.6364, 0.8333, 0.7273, 0.8333, 0.7273, 1.0, 0.6364, 1.0, 0.6364, -1.11e-16, 0.7273, -1.11e-16, 0.7273, 0.1667, 0.6364, 0.1667, 0.6364, 0.1667, 0.7273, 0.1667, 0.7273, 0.3333, 0.6364, 0.3333, 0.6364, 0.4426, 0.7273, 0.4426, 0.7273, 0.5, 0.6364, 0.5, 0.7273, 0.5833, 0.8182, 0.5833, 0.8182, 0.6667, 0.7273, 0.6667, 0.8118, 0.6947, 0.8111, 0.8053, 0.8111, 0.8053, 0.8118, 0.6947, 0.7273, 0.8333, 0.8182, 0.8333, 0.8182, 1.0, 0.7273, 1.0, 0.7273, -1.11e-16, 0.8182, -1.11e-16, 0.8182, 0.1667, 0.7273, 0.1667, 0.7273, 0.1667, 0.8182, 0.1667, 0.8182, 0.3333, 0.7273, 0.3333, 0.7273, 0.4426, 0.8182, 0.4426, 0.8182, 0.5, 0.7273, 0.5, 0.8182, 0.5833, 0.9091, 0.5833, 0.9091, 0.6667, 0.8182, 0.6667, 0.8182, 0.6667, 0.9091, 0.6667, 0.9091, 0.8333, 0.8182, 0.8333, 0.8182, 0.8333, 0.9091, 0.8333, 0.9091, 1.0, 0.8182, 1.0, 0.8182, -1.11e-16, 0.9091, -1.11e-16, 0.9091, 0.1667, 0.8182, 0.1667, 0.8182, 0.1667, 0.9091, 0.1667, 0.9091, 0.3333, 0.8182, 0.3333, 0.8182, 0.4426, 0.9091, 0.4426, 0.9091, 0.5, 0.8182, 0.5, 0.9091, 0.5833, 1.0, 0.5833, 1.0, 0.6667, 0.9091, 0.6667, 0.9091, 0.6667, 1.0, 0.6667, 1.0, 0.8333, 0.9091, 0.8333, 0.9091, 0.8333, 1.0, 0.8333, 1.0, 1.0, 0.9091, 1.0, 0.9091, -1.11e-16, 1.0, -1.11e-16, 1.0, 0.1667, 0.9091, 0.1667, 0.9091, 0.1667, 1.0, 0.1667, 1.0, 0.3333, 0.9091, 0.3333, 0.9091, 0.4426, 1.0, 0.4426, 1.0, 0.5, 0.9091, 0.5, 0.0, 0.5833, 0.09091, 0.5833, 0.09091, 0.6667, 0.0, 0.6667, 0.0, 0.6667, 0.09091, 0.6667, 0.09091, 0.8333, 0.0, 0.8333, 0.0, 0.8333, 0.09091, 0.8333, 0.09091, 1.0, 0.0, 1.0, 0.0, -1.11e-16, 0.09091, -1.11e-16, 0.09091, 0.1667, 0.0, 0.1667, 0.0, 0.1667, 0.09091, 0.1667, 0.09091, 0.3333, 0.0, 0.3333, 0.0, 0.4426, 0.09091, 0.4426, 0.09091, 0.5, 0.0, 0.5, 0.09091, 0.5833, 0.1818, 0.5833, 0.1818, 0.6667, 0.09091, 0.6667, 0.09091, 0.6667, 0.1818, 0.6667, 0.1818, 0.8333, 0.09091, 0.8333, 0.09091, 0.8333, 0.1818, 0.8333, 0.1818, 1.0, 0.09091, 1.0, 0.09091, -1.11e-16, 0.1818, -1.11e-16, 0.1818, 0.1667, 0.09091, 0.1667, 0.09091, 0.1667, 0.1818, 0.1667, 0.1818, 0.3333, 0.09091, 0.3333, 0.09091, 0.4426, 0.1818, 0.4426, 0.1818, 0.5, 0.09091, 0.5, 0.1818, 0.5833, 0.2727, 0.5833, 0.2727, 0.6667, 0.1818, 0.6667, 0.1818, 0.6667, 0.2727, 0.6667, 0.2727, 0.8333, 0.1818, 0.8333, 0.1818, 0.8333, 0.2727, 0.8333, 0.2727, 1.0, 0.1818, 1.0, 0.1818, -1.11e-16, 0.2727, -1.11e-16, 0.2727, 0.1667, 0.1818, 0.1667, 0.1818, 0.1667, 0.2727, 0.1667, 0.2727, 0.3333, 0.1818, 0.3333, 0.1818, 0.4426, 0.2727, 0.4426, 0.2727, 0.5, 0.1818, 0.5, 0.2727, 0.5833, 0.3636, 0.5833, 0.3636, 0.6667, 0.2727, 0.6667, 0.2727, 0.6667, 0.3636, 0.6667, 0.3636, 0.8333, 0.2727, 0.8333, 0.2727, 0.8333, 0.3636, 0.8333, 0.3636, 1.0, 0.2727, 1.0, 0.2727, -1.11e-16, 0.3636, -1.11e-16, 0.3636, 0.1667, 0.2727, 0.1667, 0.3573, 0.3053, 0.2791, 0.3053, 0.2791, 0.3053, 0.3573, 0.3053, 0.2727, 0.4426, 0.3636, 0.4426, 0.3636, 0.5, 0.2727, 0.5, 0.3636, 0.5833, 0.4545, 0.5833, 0.4545, 0.6667, 0.3636, 0.6667, 0.3636, 0.6667, 0.4545, 0.6667, 0.4545, 0.8333, 0.3636, 0.8333, 0.3636, 0.8333, 0.4545, 0.8333, 0.4545, 1.0, 0.3636, 1.0, 0.3636, -1.11e-16, 0.4545, -1.11e-16, 0.4545, 0.1667, 0.3636, 0.1667, 0.3636, 0.1667, 0.4545, 0.1667, 0.4545, 0.3333, 0.3636, 0.3333, 0.3636, 0.4426, 0.4545, 0.4426, 0.4545, 0.5, 0.3636, 0.5, 0.7273, 0.4426, 0.6364, 0.4426, 0.6364, 0.4426, 0.7273, 0.4426, 0.3636, 0.4426, 0.2727, 0.4426, 0.2727, 0.4426, 0.3636, 0.4426, 0.4545, 0.2361, 0.4545, -1.11e-16, 0.4545, 0.8333, 0.4545, 0.2377, 0.4545, 0.1667, 0.4545, -1.11e-16, 0.4545, 0.3535, 0.4545, 0.3333, 0.4545, 0.1667, 0.4545, 0.4151, 0.4545, 0.3333, 0.4545, 0.4798, 0.2727, 0.5555, 0.3636, 0.5555, 0.3636, 0.5555, 0.2727, 0.5555, 0.3636, 0.5833, 0.2727, 0.5833, 0.2727, 0.5833, 0.3636, 0.5833, 0.6364, 0.6722, 0.6364, 0.8333, 0.6364, -1.11e-16, 0.6364, 0.1611, 0.6364, -1.11e-16, 0.6364, 0.1667, 0.6364, 0.2068, 0.6364, 0.1667, 0.6364, 0.3333, 0.6364, 0.3449, 0.6364, 0.4151, 0.6364, 0.4426, 0.6364, 0.4151, 0.7273, 0.4151, 0.7273, 0.4151, 0.6364, 0.4151, 0.2727, 0.4151, 0.3636, 0.4151, 0.3636, 0.4151, 0.2727, 0.4151, 0.1818, 0.5555, 0.2727, 0.5555, 0.2727, 0.5555, 0.1818, 0.5555, 0.4545, 0.5833, 0.3636, 0.5833, 0.3636, 0.5833, 0.4545, 0.5833, 0.8182, 0.4426, 0.7273, 0.4426, 0.7273, 0.4426, 0.8182, 0.4426, 0.6364, 0.8333, 0.6364, 0.6722, 0.6364, 0.6722, 0.6364, 0.8333, 0.4545, 0.4426, 0.3636, 0.4426, 0.3636, 0.4426, 0.4545, 0.4426, 0.09091, 0.5555, 0.1818, 0.5555, 0.1818, 0.5555, 0.09091, 0.5555, 0.6364, 0.6667, 0.6364, 0.8333, 0.6364, 0.8333, 0.6364, 0.6667, 0.6364, 0.5, 0.7273, 0.5, 0.7273, 0.5555, 0.6364, 0.5555, 0.7273, 0.5, 0.8182, 0.5, 0.8182, 0.5555, 0.7273, 0.5555, 0.8182, 0.5, 0.9091, 0.5, 0.9091, 0.5555, 0.8182, 0.5555, 0.9091, 0.5, 1.0, 0.5, 1.0, 0.5555, 0.9091, 0.5555, 0.0, 0.5, 0.09091, 0.5, 0.09091, 0.5555, 0.0, 0.5555, 0.09091, 0.5, 0.1818, 0.5, 0.1818, 0.5555, 0.09091, 0.5555, 0.1818, 0.5, 0.2727, 0.5, 0.2727, 0.5555, 0.1818, 0.5555, 0.2727, 0.5, 0.3636, 0.5, 0.3636, 0.5555, 0.2727, 0.5555, 0.3636, 0.5, 0.4545, 0.5, 0.4545, 0.5555, 0.3636, 0.5555, 0.6364, 0.4884, 0.6364, 0.5, 0.6364, 0.5555, 0.6364, 0.6071, 0.4545, 0.5957, 0.4545, 0.6433, 0.4545, 0.5555, 0.4545, 0.5, 0.3636, 0.3333, 0.4545, 0.3333, 0.4545, 0.4151, 0.3636, 0.4151, 0.7273, 0.4151, 0.8182, 0.4151, 0.8182, 0.4151, 0.7273, 0.4151, 0.2727, 0.3333, 0.3636, 0.3333, 0.3636, 0.4151, 0.2727, 0.4151, 0.6364, 0.4884, 0.6364, 0.6071, 0.6364, 0.6071, 0.6364, 0.4884, 0.1818, 0.3333, 0.2727, 0.3333, 0.2727, 0.4151, 0.1818, 0.4151, 0.3636, 0.4151, 0.4545, 0.4151, 0.4545, 0.4151, 0.3636, 0.4151, 0.09091, 0.3333, 0.1818, 0.3333, 0.1818, 0.4151, 0.09091, 0.4151, 0.0, 0.5555, 0.09091, 0.5555, 0.09091, 0.5555, 0.0, 0.5555, 0.0, 0.3333, 0.09091, 0.3333, 0.09091, 0.4151, 0.0, 0.4151, 0.6364, 0.5833, 0.6364, 0.6667, 0.6364, 0.6667, 0.6364, 0.5833, 0.9091, 0.3333, 1.0, 0.3333, 1.0, 0.4151, 0.9091, 0.4151, 0.9091, 0.4426, 0.8182, 0.4426, 0.8182, 0.4426, 0.9091, 0.4426, 0.8182, 0.3333, 0.9091, 0.3333, 0.9091, 0.4151, 0.8182, 0.4151, 0.4545, 0.4151, 0.4545, 0.4426, 0.4545, 0.4426, 0.4545, 0.4151, 0.7273, 0.3333, 0.8182, 0.3333, 0.8182, 0.4151, 0.7273, 0.4151, 0.9091, 0.5555, 1.0, 0.5555, 1.0, 0.5555, 0.9091, 0.5555, 0.6364, 0.3333, 0.7273, 0.3333, 0.7273, 0.4151, 0.6364, 0.4151, 0.8182, 0.4151, 0.9091, 0.4151, 0.9091, 0.4151, 0.8182, 0.4151, 0.4545, 0.6433, 0.4545, 0.6667, 0.4545, 0.5833, 0.4545, 0.5555, 0.4545, 0.5972, 0.4545, 0.8333, 0.4545, 0.6667, 0.4545, 0.6433, 0.6364, 0.6071, 0.6364, 0.5555, 0.6364, 0.5833, 0.6364, 0.6667, 0.6364, 0.6265, 0.6364, 0.6532, 0.6364, 0.6667, 0.6364, 0.8333, 0.3636, 0.5555, 0.4545, 0.5555, 0.4545, 0.5833, 0.3636, 0.5833, 0.2727, 0.5555, 0.3636, 0.5555, 0.3636, 0.5833, 0.2727, 0.5833, 0.1818, 0.5555, 0.2727, 0.5555, 0.2727, 0.5833, 0.1818, 0.5833, 0.09091, 0.5555, 0.1818, 0.5555, 0.1818, 0.5833, 0.09091, 0.5833, 0.0, 0.5555, 0.09091, 0.5555, 0.09091, 0.5833, 0.0, 0.5833, 0.9091, 0.5555, 1.0, 0.5555, 1.0, 0.5833, 0.9091, 0.5833, 0.8182, 0.5555, 0.9091, 0.5555, 0.9091, 0.5833, 0.8182, 0.5833, 0.7273, 0.5555, 0.8182, 0.5555, 0.8182, 0.5833, 0.7273, 0.5833, 0.6364, 0.5555, 0.7273, 0.5555, 0.7273, 0.5833, 0.6364, 0.5833, 0.3636, 0.4151, 0.4545, 0.4151, 0.4545, 0.4426, 0.3636, 0.4426, 0.2727, 0.4151, 0.3636, 0.4151, 0.3636, 0.4426, 0.2727, 0.4426, 0.1818, 0.4151, 0.2727, 0.4151, 0.2727, 0.4426, 0.1818, 0.4426, 0.09091, 0.4151, 0.1818, 0.4151, 0.1818, 0.4426, 0.09091, 0.4426, 0.0, 0.4151, 0.09091, 0.4151, 0.09091, 0.4426, 0.0, 0.4426, 0.9091, 0.4151, 1.0, 0.4151, 1.0, 0.4426, 0.9091, 0.4426, 0.8182, 0.4151, 0.9091, 0.4151, 0.9091, 0.4426, 0.8182, 0.4426, 0.7273, 0.4151, 0.8182, 0.4151, 0.8182, 0.4426, 0.7273, 0.4426, 0.6364, 0.4151, 0.7273, 0.4151, 0.7273, 0.4426, 0.6364, 0.4426, 0.2727, 0.5833, 0.1818, 0.5833, 0.1818, 0.5833, 0.2727, 0.5833, 0.3636, 0.5555, 0.4545, 0.5555, 0.4545, 0.5555, 0.3636, 0.5555, 0.1818, 0.4151, 0.2727, 0.4151, 0.2727, 0.4151, 0.1818, 0.4151, 0.1818, 0.5833, 0.09091, 0.5833, 0.09091, 0.5833, 0.1818, 0.5833, 0.6364, 0.6071, 0.6364, 0.5555, 0.6364, 0.5555, 0.6364, 0.6071, 0.2727, 0.4426, 0.1818, 0.4426, 0.1818, 0.4426, 0.2727, 0.4426, 0.09091, 0.5833, 0.0, 0.5833, 0.0, 0.5833, 0.09091, 0.5833, 0.4545, 0.5555, 0.4545, 0.6433, 0.4545, 0.6433, 0.4545, 0.5555, 0.09091, 0.4151, 0.1818, 0.4151, 0.1818, 0.4151, 0.09091, 0.4151, 1.0, 0.5833, 0.9091, 0.5833, 0.9091, 0.5833, 1.0, 0.5833, 0.1818, 0.4426, 0.09091, 0.4426, 0.09091, 0.4426, 0.1818, 0.4426, 0.9091, 0.5833, 0.8182, 0.5833, 0.8182, 0.5833, 0.9091, 0.5833, 0.6364, 0.4426, 0.6364, 0.4151, 0.6364, 0.4151, 0.6364, 0.4426, 0.0, 0.4151, 0.09091, 0.4151, 0.09091, 0.4151, 0.0, 0.4151, 0.4545, 0.2361, 0.4545, 0.8333, 0.4545, 0.8333, 0.4545, 0.2361, 0.8182, 0.5833, 0.7273, 0.5833, 0.7273, 0.5833, 0.8182, 0.5833, 0.4545, 0.6667, 0.4545, 0.5833, 0.4545, 0.5833, 0.4545, 0.6667, 0.09091, 0.4426, 0.0, 0.4426, 0.0, 0.4426, 0.09091, 0.4426, 0.6364, 0.5555, 0.7273, 0.5555, 0.7273, 0.5555, 0.6364, 0.5555, 0.7273, 0.5833, 0.6364, 0.5833, 0.6364, 0.5833, 0.7273, 0.5833, 0.9091, 0.4151, 1.0, 0.4151, 1.0, 0.4151, 0.9091, 0.4151, 0.7273, 0.5555, 0.8182, 0.5555, 0.8182, 0.5555, 0.7273, 0.5555, 0.4545, 0.6433, 0.4545, 0.5957, 0.4545, 0.5957, 0.4545, 0.6433, 0.4545, 0.8333, 0.4545, 0.6667, 0.4545, 0.6667, 0.4545, 0.8333, 1.0, 0.4426, 0.9091, 0.4426, 0.9091, 0.4426, 1.0, 0.4426, 0.8182, 0.5555, 0.9091, 0.5555, 0.9091, 0.5555, 0.8182, 0.5555, 0.2798, 0.1947, 0.2791, 0.3053, 0.2727, 0.3333, 0.2727, 0.1667, 0.3566, 0.1947, 0.2798, 0.1947, 0.2727, 0.1667, 0.3636, 0.1667, 0.3573, 0.3053, 0.3566, 0.1947, 0.3636, 0.1667, 0.3636, 0.3333, 0.2791, 0.3053, 0.3573, 0.3053, 0.3636, 0.3333, 0.2727, 0.3333, 0.2798, 0.1947, 0.3566, 0.1947, 0.3573, 0.3053, 0.2791, 0.3053, 0.2798, 0.1947, 0.3566, 0.1947, 0.3566, 0.1947, 0.2798, 0.1947, 0.3566, 0.1947, 0.3573, 0.3053, 0.3573, 0.3053, 0.3566, 0.1947, 0.2791, 0.3053, 0.2798, 0.1947, 0.2798, 0.1947, 0.2791, 0.3053, 0.7336, 0.6947, 0.7343, 0.8053, 0.7273, 0.8333, 0.7273, 0.6667, 0.8118, 0.6947, 0.7336, 0.6947, 0.7273, 0.6667, 0.8182, 0.6667, 0.8111, 0.8053, 0.8118, 0.6947, 0.8182, 0.6667, 0.8182, 0.8333, 0.7343, 0.8053, 0.8111, 0.8053, 0.8182, 0.8333, 0.7273, 0.8333, 0.7336, 0.6947, 0.8118, 0.6947, 0.8111, 0.8053, 0.7343, 0.8053, 0.7343, 0.8053, 0.7336, 0.6947, 0.7336, 0.6947, 0.7343, 0.8053, 0.8111, 0.8053, 0.7343, 0.8053, 0.7343, 0.8053, 0.8111, 0.8053, 0.7336, 0.6947, 0.8118, 0.6947, 0.8118, 0.6947, 0.7336, 0.6947, 0.4545, 0.4798, 0.4545, 0.5, 0.4545, 0.4426, 0.4545, 0.4426, 0.4545, 0.4151, 0.4545, 0.4798, 0.6364, 0.3449, 0.6364, 0.3333, 0.6364, 0.4151, 0.6364, 0.4426, 0.6364, 0.5, 0.6364, 0.3449])
me_torus.materials.append(mat_material)
me_torus.materials.append(mat_material_001)
me_torus.update()
me_cube = bpy.data.meshes.new('Cube')
me_cube.from_pydata([(-1.311, -0.677, -0.677), (-1.311, -0.677, 0.677), (-1.311, 0.677, -0.677), (-1.311, 0.677, 0.677), (1.0, -1.0, -1.0), (1.0, -1.0, 1.0), (1.0, 1.0, -1.0), (1.0, 1.0, 1.0), (-1.0, 0.8509, -0.8509), (-1.0, -0.8509, -0.8509), (-1.0, -0.8509, 0.8509), (-1.0, 0.8509, 0.8509), (-0.5212, 1.072, -1.072), (-0.5212, 1.072, 1.072), (-0.5212, -1.072, -1.072), (-0.5212, -1.072, 1.072)], [], [(0, 1, 3, 2), (12, 13, 7, 6), (6, 7, 5, 4), (14, 15, 10, 9), (12, 6, 4, 14), (13, 11, 10, 15), (0, 2, 8, 9), (1, 0, 9, 10), (3, 1, 10, 11), (2, 3, 11, 8), (7, 13, 15, 5), (8, 12, 14, 9), (4, 5, 15, 14), (8, 11, 13, 12)])
_uv = me_cube.uv_layers.new(name='UVMap')
_uv.uv.foreach_set('vector', [0.4057, 0.03066, 0.5943, 0.03066, 0.5943, 0.2193, 0.4057, 0.2193, 0.375, 0.3099, 0.625, 0.3099, 0.625, 0.5, 0.375, 0.5, 0.375, 0.5, 0.625, 0.5, 0.625, 0.75, 0.375, 0.75, 0.375, 0.9401, 0.625, 0.9401, 0.625, 1.0, 0.375, 1.0, 0.1849, 0.5, 0.375, 0.5, 0.375, 0.75, 0.1849, 0.75, 0.8151, 0.5, 0.875, 0.5, 0.875, 0.75, 0.8151, 0.75, 0.4057, 0.03066, 0.4057, 0.2193, 0.375, 0.25, 0.375, 0.0, 0.5943, 0.03066, 0.4057, 0.03066, 0.375, 0.0, 0.625, 0.0, 0.5943, 0.2193, 0.5943, 0.03066, 0.625, 0.0, 0.625, 0.25, 0.4057, 0.2193, 0.5943, 0.2193, 0.625, 0.25, 0.375, 0.25, 0.625, 0.5, 0.8151, 0.5, 0.8151, 0.75, 0.625, 0.75, 0.125, 0.5, 0.1849, 0.5, 0.1849, 0.75, 0.125, 0.75, 0.375, 0.75, 0.625, 0.75, 0.625, 0.9401, 0.375, 0.9401, 0.375, 0.25, 0.625, 0.25, 0.625, 0.3099, 0.375, 0.3099])
me_cube.materials.append(mat_material_002)
me_cube.update()
me_cube_001 = bpy.data.meshes.new('Cube.001')
me_cube_001.from_pydata([(-1.288, 0.3592, 0.4206), (-1.299, 0.2991, -0.3431), (-1.155, 0.3173, 0.4204), (-1.05, 0.4962, 0.02948), (-1.179, 0.2613, -0.3433), (-1.038, 0.2013, 0.4234), (-0.8507, 0.2992, 0.03459), (-1.073, 0.1569, -0.3406), (-0.9943, 0.04236, 0.4288), (-0.7768, 0.02913, 0.04384), (-1.034, 0.01365, -0.3357), (-1.036, -0.117, 0.4352), (-0.848, -0.2416, 0.05476), (-1.072, -0.1299, -0.3299), (-1.152, -0.2341, 0.4409), (-1.045, -0.4405, 0.06441), (-1.176, -0.2354, -0.3248), (-1.285, -0.2775, 0.4443), (-1.264, -0.4675, 0.06847), (-1.296, -0.2745, -0.3217), (-1.471, -0.2356, 0.4446), (-1.557, -0.3743, 0.08683), (-1.463, -0.2367, -0.3215), (-1.588, -0.1196, 0.4416), (-1.662, -0.2225, 0.09998), (-1.569, -0.1323, -0.3242), (-1.293, 0.00638, -0.3957), (-1.28, 0.04677, 0.5287), (-1.631, 0.03935, 0.4361), (-1.73, 0.02424, 0.08586), (-1.608, 0.01094, -0.3291), (-1.589, 0.1987, 0.4297), (-1.665, 0.2716, 0.08156), (-1.57, 0.1545, -0.3349), (-1.474, 0.3158, 0.424), (-1.558, 0.4252, 0.06176), (-1.466, 0.26, -0.34), (-1.269, 0.5207, 0.03162)], [], [(26, 1, 4), (37, 0, 2, 3), (1, 37, 3, 4), (0, 27, 2), (26, 4, 7), (3, 2, 5, 6), (4, 3, 6, 7), (2, 27, 5), (26, 7, 10), (6, 5, 8, 9), (7, 6, 9, 10), (5, 27, 8), (26, 10, 13), (9, 8, 11, 12), (10, 9, 12, 13), (8, 27, 11), (26, 13, 16), (12, 11, 14, 15), (13, 12, 15, 16), (11, 27, 14), (14, 27, 17), (26, 16, 19), (15, 14, 17, 18), (16, 15, 18, 19), (19, 18, 21, 22), (17, 27, 20), (26, 19, 22), (18, 17, 20, 21), (22, 21, 24, 25), (20, 27, 23), (26, 22, 25), (21, 20, 23, 24), (25, 24, 29, 30), (23, 27, 28), (26, 25, 30), (24, 23, 28, 29), (30, 29, 32, 33), (28, 27, 31), (26, 30, 33), (29, 28, 31, 32), (33, 32, 35, 36), (31, 27, 34), (26, 33, 36), (32, 31, 34, 35), (35, 34, 0, 37), (36, 35, 37, 1), (34, 27, 0), (26, 36, 1)])
me_cube_001.polygons.foreach_set('material_index', [1, 1, 1, 1, 1, 1, 1, 1, 1, 1, 1, 1, 1, 1, 1, 1, 1, 1, 1, 1, 1, 1, 1, 1, 1, 1, 1, 1, 1, 1, 1, 1, 1, 1, 1, 1, 1, 1, 1, 1, 1, 1, 1, 1, 1, 1, 1, 1])
_uv = me_cube_001.uv_layers.new(name='UVMap')
_uv.uv.foreach_set('vector', [0.7083, 0.0, 0.75, 0.25, 0.6667, 0.25, 0.75, 0.5, 0.75, 0.75, 0.6667, 0.75, 0.6667, 0.5, 0.75, 0.25, 0.75, 0.5, 0.6667, 0.5, 0.6667, 0.25, 0.75, 0.75, 0.7083, 1.0, 0.6667, 0.75, 0.625, 0.0, 0.6667, 0.25, 0.5833, 0.25, 0.6667, 0.5, 0.6667, 0.75, 0.5833, 0.75, 0.5833, 0.5, 0.6667, 0.25, 0.6667, 0.5, 0.5833, 0.5, 0.5833, 0.25, 0.6667, 0.75, 0.625, 1.0, 0.5833, 0.75, 0.5417, 0.0, 0.5833, 0.25, 0.5, 0.25, 0.5833, 0.5, 0.5833, 0.75, 0.5, 0.75, 0.5, 0.5, 0.5833, 0.25, 0.5833, 0.5, 0.5, 0.5, 0.5, 0.25, 0.5833, 0.75, 0.5417, 1.0, 0.5, 0.75, 0.4583, 0.0, 0.5, 0.25, 0.4167, 0.25, 0.5, 0.5, 0.5, 0.75, 0.4167, 0.75, 0.4167, 0.5, 0.5, 0.25, 0.5, 0.5, 0.4167, 0.5, 0.4167, 0.25, 0.5, 0.75, 0.4583, 1.0, 0.4167, 0.75, 0.375, 0.0, 0.4167, 0.25, 0.3333, 0.25, 0.4167, 0.5, 0.4167, 0.75, 0.3333, 0.75, 0.3333, 0.5, 0.4167, 0.25, 0.4167, 0.5, 0.3333, 0.5, 0.3333, 0.25, 0.4167, 0.75, 0.375, 1.0, 0.3333, 0.75, 0.3333, 0.75, 0.2917, 1.0, 0.25, 0.75, 0.2917, 0.0, 0.3333, 0.25, 0.25, 0.25, 0.3333, 0.5, 0.3333, 0.75, 0.25, 0.75, 0.25, 0.5, 0.3333, 0.25, 0.3333, 0.5, 0.25, 0.5, 0.25, 0.25, 0.25, 0.25, 0.25, 0.5, 0.1667, 0.5, 0.1667, 0.25, 0.25, 0.75, 0.2083, 1.0, 0.1667, 0.75, 0.2083, 0.0, 0.25, 0.25, 0.1667, 0.25, 0.25, 0.5, 0.25, 0.75, 0.1667, 0.75, 0.1667, 0.5, 0.1667, 0.25, 0.1667, 0.5, 0.08333, 0.5, 0.08333, 0.25, 0.1667, 0.75, 0.125, 1.0, 0.08333, 0.75, 0.125, 0.0, 0.1667, 0.25, 0.08333, 0.25, 0.1667, 0.5, 0.1667, 0.75, 0.08333, 0.75, 0.08333, 0.5, 0.08333, 0.25, 0.08333, 0.5, 0.0, 0.5, 0.0, 0.25, 0.08333, 0.75, 0.04167, 1.0, 0.0, 0.75, 0.04167, 0.0, 0.08333, 0.25, 0.0, 0.25, 0.08333, 0.5, 0.08333, 0.75, 0.0, 0.75, 0.0, 0.5, 1.0, 0.25, 1.0, 0.5, 0.9167, 0.5, 0.9167, 0.25, 1.0, 0.75, 0.9583, 1.0, 0.9167, 0.75, 0.9583, 0.0, 1.0, 0.25, 0.9167, 0.25, 1.0, 0.5, 1.0, 0.75, 0.9167, 0.75, 0.9167, 0.5, 0.9167, 0.25, 0.9167, 0.5, 0.8333, 0.5, 0.8333, 0.25, 0.9167, 0.75, 0.875, 1.0, 0.8333, 0.75, 0.875, 0.0, 0.9167, 0.25, 0.8333, 0.25, 0.9167, 0.5, 0.9167, 0.75, 0.8333, 0.75, 0.8333, 0.5, 0.8333, 0.5, 0.8333, 0.75, 0.75, 0.75, 0.75, 0.5, 0.8333, 0.25, 0.8333, 0.5, 0.75, 0.5, 0.75, 0.25, 0.8333, 0.75, 0.7917, 1.0, 0.75, 0.75, 0.7917, 0.0, 0.8333, 0.25, 0.75, 0.25])
me_cube_001.materials.append(mat_material_002)
me_cube_001.materials.append(mat_material_009)
me_cube_001.update()
me_cube_002 = bpy.data.meshes.new('Cube.002')
me_cube_002.from_pydata([(-1.311, -0.677, -0.677), (-1.311, -0.677, 0.677), (-1.311, 0.677, -0.677), (-1.311, 0.677, 0.677), (1.0, -1.0, -1.0), (1.0, -1.0, 1.0), (1.0, 1.0, -1.0), (1.0, 1.0, 1.0), (-1.0, 0.8509, -0.8509), (-1.0, -0.8509, -0.8509), (-1.0, -0.8509, 0.8509), (-1.0, 0.8509, 0.8509), (-0.5212, 1.072, -1.072), (-0.5212, 1.072, 1.072), (-0.5212, -1.072, -1.072), (-0.5212, -1.072, 1.072)], [], [(0, 1, 3, 2), (12, 13, 7, 6), (6, 7, 5, 4), (14, 15, 10, 9), (12, 6, 4, 14), (13, 11, 10, 15), (0, 2, 8, 9), (1, 0, 9, 10), (3, 1, 10, 11), (2, 3, 11, 8), (7, 13, 15, 5), (8, 12, 14, 9), (4, 5, 15, 14), (8, 11, 13, 12)])
_uv = me_cube_002.uv_layers.new(name='UVMap')
_uv.uv.foreach_set('vector', [0.4057, 0.03066, 0.5943, 0.03066, 0.5943, 0.2193, 0.4057, 0.2193, 0.375, 0.3099, 0.625, 0.3099, 0.625, 0.5, 0.375, 0.5, 0.375, 0.5, 0.625, 0.5, 0.625, 0.75, 0.375, 0.75, 0.375, 0.9401, 0.625, 0.9401, 0.625, 1.0, 0.375, 1.0, 0.1849, 0.5, 0.375, 0.5, 0.375, 0.75, 0.1849, 0.75, 0.8151, 0.5, 0.875, 0.5, 0.875, 0.75, 0.8151, 0.75, 0.4057, 0.03066, 0.4057, 0.2193, 0.375, 0.25, 0.375, 0.0, 0.5943, 0.03066, 0.4057, 0.03066, 0.375, 0.0, 0.625, 0.0, 0.5943, 0.2193, 0.5943, 0.03066, 0.625, 0.0, 0.625, 0.25, 0.4057, 0.2193, 0.5943, 0.2193, 0.625, 0.25, 0.375, 0.25, 0.625, 0.5, 0.8151, 0.5, 0.8151, 0.75, 0.625, 0.75, 0.125, 0.5, 0.1849, 0.5, 0.1849, 0.75, 0.125, 0.75, 0.375, 0.75, 0.625, 0.75, 0.625, 0.9401, 0.375, 0.9401, 0.375, 0.25, 0.625, 0.25, 0.625, 0.3099, 0.375, 0.3099])
me_cube_002.materials.append(mat_material_002)
me_cube_002.update()
me_cube_003 = bpy.data.meshes.new('Cube.003')
me_cube_003.from_pydata([(-1.288, 0.3592, 0.4206), (-1.299, 0.2991, -0.3431), (-1.155, 0.3173, 0.4204), (-1.05, 0.4962, 0.02948), (-1.179, 0.2613, -0.3433), (-1.038, 0.2013, 0.4234), (-0.8507, 0.2992, 0.03459), (-1.073, 0.1569, -0.3406), (-0.9943, 0.04236, 0.4288), (-0.7768, 0.02913, 0.04384), (-1.034, 0.01365, -0.3357), (-1.036, -0.117, 0.4352), (-0.848, -0.2416, 0.05476), (-1.072, -0.1299, -0.3299), (-1.152, -0.2341, 0.4409), (-1.045, -0.4405, 0.06441), (-1.176, -0.2354, -0.3248), (-1.285, -0.2775, 0.4443), (-1.264, -0.4675, 0.06847), (-1.296, -0.2745, -0.3217), (-1.471, -0.2356, 0.4446), (-1.557, -0.3743, 0.08683), (-1.463, -0.2367, -0.3215), (-1.588, -0.1196, 0.4416), (-1.662, -0.2225, 0.09998), (-1.569, -0.1323, -0.3242), (-1.293, 0.00638, -0.3957), (-1.28, 0.04677, 0.5287), (-1.631, 0.03935, 0.4361), (-1.73, 0.02424, 0.08586), (-1.608, 0.01094, -0.3291), (-1.589, 0.1987, 0.4297), (-1.665, 0.2716, 0.08156), (-1.57, 0.1545, -0.3349), (-1.474, 0.3158, 0.424), (-1.558, 0.4252, 0.06176), (-1.466, 0.26, -0.34), (-1.269, 0.5207, 0.03162)], [], [(26, 1, 4), (37, 0, 2, 3), (1, 37, 3, 4), (0, 27, 2), (26, 4, 7), (3, 2, 5, 6), (4, 3, 6, 7), (2, 27, 5), (26, 7, 10), (6, 5, 8, 9), (7, 6, 9, 10), (5, 27, 8), (26, 10, 13), (9, 8, 11, 12), (10, 9, 12, 13), (8, 27, 11), (26, 13, 16), (12, 11, 14, 15), (13, 12, 15, 16), (11, 27, 14), (14, 27, 17), (26, 16, 19), (15, 14, 17, 18), (16, 15, 18, 19), (19, 18, 21, 22), (17, 27, 20), (26, 19, 22), (18, 17, 20, 21), (22, 21, 24, 25), (20, 27, 23), (26, 22, 25), (21, 20, 23, 24), (25, 24, 29, 30), (23, 27, 28), (26, 25, 30), (24, 23, 28, 29), (30, 29, 32, 33), (28, 27, 31), (26, 30, 33), (29, 28, 31, 32), (33, 32, 35, 36), (31, 27, 34), (26, 33, 36), (32, 31, 34, 35), (35, 34, 0, 37), (36, 35, 37, 1), (34, 27, 0), (26, 36, 1)])
me_cube_003.polygons.foreach_set('material_index', [1, 1, 1, 1, 1, 1, 1, 1, 1, 1, 1, 1, 1, 1, 1, 1, 1, 1, 1, 1, 1, 1, 1, 1, 1, 1, 1, 1, 1, 1, 1, 1, 1, 1, 1, 1, 1, 1, 1, 1, 1, 1, 1, 1, 1, 1, 1, 1])
_uv = me_cube_003.uv_layers.new(name='UVMap')
_uv.uv.foreach_set('vector', [0.7083, 0.0, 0.75, 0.25, 0.6667, 0.25, 0.75, 0.5, 0.75, 0.75, 0.6667, 0.75, 0.6667, 0.5, 0.75, 0.25, 0.75, 0.5, 0.6667, 0.5, 0.6667, 0.25, 0.75, 0.75, 0.7083, 1.0, 0.6667, 0.75, 0.625, 0.0, 0.6667, 0.25, 0.5833, 0.25, 0.6667, 0.5, 0.6667, 0.75, 0.5833, 0.75, 0.5833, 0.5, 0.6667, 0.25, 0.6667, 0.5, 0.5833, 0.5, 0.5833, 0.25, 0.6667, 0.75, 0.625, 1.0, 0.5833, 0.75, 0.5417, 0.0, 0.5833, 0.25, 0.5, 0.25, 0.5833, 0.5, 0.5833, 0.75, 0.5, 0.75, 0.5, 0.5, 0.5833, 0.25, 0.5833, 0.5, 0.5, 0.5, 0.5, 0.25, 0.5833, 0.75, 0.5417, 1.0, 0.5, 0.75, 0.4583, 0.0, 0.5, 0.25, 0.4167, 0.25, 0.5, 0.5, 0.5, 0.75, 0.4167, 0.75, 0.4167, 0.5, 0.5, 0.25, 0.5, 0.5, 0.4167, 0.5, 0.4167, 0.25, 0.5, 0.75, 0.4583, 1.0, 0.4167, 0.75, 0.375, 0.0, 0.4167, 0.25, 0.3333, 0.25, 0.4167, 0.5, 0.4167, 0.75, 0.3333, 0.75, 0.3333, 0.5, 0.4167, 0.25, 0.4167, 0.5, 0.3333, 0.5, 0.3333, 0.25, 0.4167, 0.75, 0.375, 1.0, 0.3333, 0.75, 0.3333, 0.75, 0.2917, 1.0, 0.25, 0.75, 0.2917, 0.0, 0.3333, 0.25, 0.25, 0.25, 0.3333, 0.5, 0.3333, 0.75, 0.25, 0.75, 0.25, 0.5, 0.3333, 0.25, 0.3333, 0.5, 0.25, 0.5, 0.25, 0.25, 0.25, 0.25, 0.25, 0.5, 0.1667, 0.5, 0.1667, 0.25, 0.25, 0.75, 0.2083, 1.0, 0.1667, 0.75, 0.2083, 0.0, 0.25, 0.25, 0.1667, 0.25, 0.25, 0.5, 0.25, 0.75, 0.1667, 0.75, 0.1667, 0.5, 0.1667, 0.25, 0.1667, 0.5, 0.08333, 0.5, 0.08333, 0.25, 0.1667, 0.75, 0.125, 1.0, 0.08333, 0.75, 0.125, 0.0, 0.1667, 0.25, 0.08333, 0.25, 0.1667, 0.5, 0.1667, 0.75, 0.08333, 0.75, 0.08333, 0.5, 0.08333, 0.25, 0.08333, 0.5, 0.0, 0.5, 0.0, 0.25, 0.08333, 0.75, 0.04167, 1.0, 0.0, 0.75, 0.04167, 0.0, 0.08333, 0.25, 0.0, 0.25, 0.08333, 0.5, 0.08333, 0.75, 0.0, 0.75, 0.0, 0.5, 1.0, 0.25, 1.0, 0.5, 0.9167, 0.5, 0.9167, 0.25, 1.0, 0.75, 0.9583, 1.0, 0.9167, 0.75, 0.9583, 0.0, 1.0, 0.25, 0.9167, 0.25, 1.0, 0.5, 1.0, 0.75, 0.9167, 0.75, 0.9167, 0.5, 0.9167, 0.25, 0.9167, 0.5, 0.8333, 0.5, 0.8333, 0.25, 0.9167, 0.75, 0.875, 1.0, 0.8333, 0.75, 0.875, 0.0, 0.9167, 0.25, 0.8333, 0.25, 0.9167, 0.5, 0.9167, 0.75, 0.8333, 0.75, 0.8333, 0.5, 0.8333, 0.5, 0.8333, 0.75, 0.75, 0.75, 0.75, 0.5, 0.8333, 0.25, 0.8333, 0.5, 0.75, 0.5, 0.75, 0.25, 0.8333, 0.75, 0.7917, 1.0, 0.75, 0.75, 0.7917, 0.0, 0.8333, 0.25, 0.75, 0.25])
me_cube_003.materials.append(mat_material_002)
me_cube_003.materials.append(mat_material_009)
me_cube_003.update()

# ---- objects
ob_teleport_platform = bpy.data.objects.new('Teleport Platform', me_cylinder_001)
ob_ice = bpy.data.objects.new('Ice', me_cone_004)
ob_ringlight_teleport_platform = bpy.data.objects.new('Ringlight Teleport Platform', me_cylinder_004)
ob_teleport_gate = bpy.data.objects.new('Teleport Gate', me_torus)
ob_cube = bpy.data.objects.new('Cube', me_cube)
ob_cube_001 = bpy.data.objects.new('Cube.001', me_cube_001)
ob_cube_002 = bpy.data.objects.new('Cube.002', me_cube_002)
ob_cube_003 = bpy.data.objects.new('Cube.003', me_cube_003)

# ---- transforms, parenting, visibility, modifiers, constraints
ob_teleport_platform.location = (0.0, 0.0, 2.955)
ob_teleport_platform.scale = (4.634, 4.634, -0.3935)
ob_ice.location = (2.601, 1.502, 1.233)
ob_ice.rotation_euler = (0.1669, 3.117, 1.185)
ob_ice.scale = (0.7735, 0.7735, 0.5617)
ob_ringlight_teleport_platform.location = (0.0, 0.0, 2.955)
ob_ringlight_teleport_platform.scale = (4.634, 4.634, -0.3935)
ob_teleport_gate.location = (-0.002192, -0.007227, 5.158)
ob_teleport_gate.rotation_euler = (-0.0, 1.571, 0.0)
ob_teleport_gate.scale = (1.483, 1.483, 1.483)
_m = ob_teleport_gate.modifiers.new('Smooth by Angle', 'NODES')
_m.node_group = ng_smooth_by_angle
_m.use_pin_to_last = True
_m.show_group_selector = False
ob_cube.location = (-0.1412, -1.423, 4.423)
ob_cube.rotation_euler = (0.13, -0.01284, 0.01076)
ob_cube.scale = (0.06979, 0.06979, 0.06979)
ob_cube_001.location = (-0.1412, -1.423, 4.423)
ob_cube_001.rotation_euler = (0.13, -0.01284, 0.01076)
ob_cube_001.scale = (0.06979, 0.06979, 0.06979)
ob_cube_002.location = (0.1448, 1.418, 4.413)
ob_cube_002.rotation_euler = (0.1492, 3.088, -0.04583)
ob_cube_002.scale = (0.06979, 0.06979, 0.06979)
ob_cube_003.location = (0.1448, 1.418, 4.413)
ob_cube_003.rotation_euler = (0.1492, 3.088, -0.04583)
ob_cube_003.scale = (0.06979, 0.06979, 0.06979)

# ---- collection membership
col_collection.objects.link(ob_teleport_platform)
col_collection.objects.link(ob_ice)
col_collection.objects.link(ob_ringlight_teleport_platform)
col_collection.objects.link(ob_teleport_gate)
col_collection.objects.link(ob_cube)
col_collection.objects.link(ob_cube_001)
col_collection.objects.link(ob_cube_002)
col_collection.objects.link(ob_cube_003)

# ---- scene / render settings (as saved in the file)
scene.frame_start = 1; scene.frame_end = 250; scene.frame_set(1)
scene.render.engine = 'BLENDER_EEVEE_NEXT'
bpy.context.view_layer.update()

# ---- added for rendering (the .blend has no active camera): camera
cam_auto = bpy.data.cameras.new('AutoCamera')
cam_auto.lens = 50.0
cam_auto.sensor_width = 36.0
cam_auto.clip_end = 1000.0
ob_auto_camera = bpy.data.objects.new('AutoCamera', cam_auto)
scene.collection.objects.link(ob_auto_camera)
ob_auto_camera.location = (15.0947, -17.849, 15.1638)
ob_auto_camera.rotation_euler = (1.09748, -7.21219e-08, 0.694738)
scene.camera = ob_auto_camera
bpy.context.view_layer.update()
